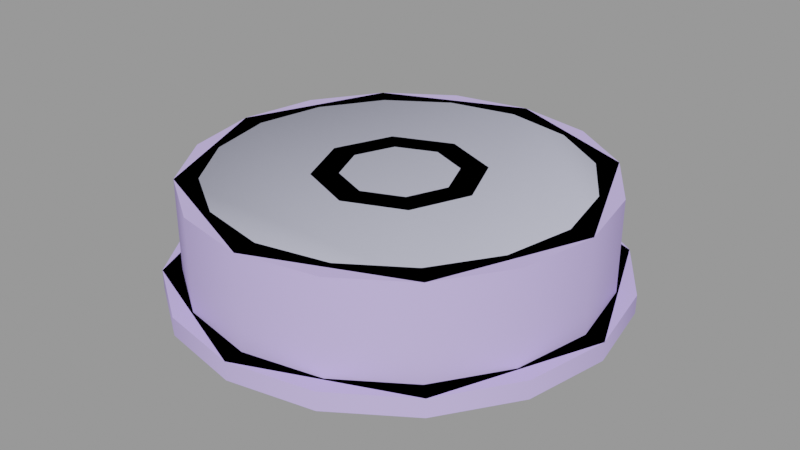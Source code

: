 # Source: trainwheel001.blend  (saved by Blender 2.93.21; exported with 4.5.12 LTS)
import bpy
from mathutils import Matrix  # noqa: F401  (used for matrix-valued properties, if any)

bpy.ops.wm.read_factory_settings(use_empty=True)
scene = bpy.context.scene
scene.name = 'trainwheel001.qc'

# ---- collections
col_trainwheel001 = bpy.data.collections.new('trainwheel001'); scene.collection.children.link(col_trainwheel001)

# ---- materials (node trees are filled in below, after node groups)
mat_trainwheel001 = bpy.data.materials.new('trainwheel001')
mat_trainwheel001.use_transparent_shadow = False
mat_trainwheel001.diffuse_color = (0.5774, 0.4659, 0.9386, 1.0)
mat_phy = bpy.data.materials.new('  phy')
mat_phy.use_transparent_shadow = False
mat_phy.diffuse_color = (0.5735, 0.5852, 0.7336, 1.0)

# ---- material node trees

# ---- meshes
me_trainwheel001_reference = bpy.data.meshes.new('trainwheel001_reference')
me_trainwheel001_reference.from_pydata([(0.0, -4.5, 9.0), (3.182, -3.182, 0.0), (0.0, -4.5, 0.0), (3.182, -3.182, 9.0), (4.5, 0.0, 0.0), (4.5, 0.0, 9.0), (3.182, 3.182, 0.0), (3.182, 3.182, 9.0), (0.0, 4.5, 0.0), (0.0, 4.5, 9.0), (-3.182, 3.182, 0.0), (-3.182, 3.182, 9.0), (-4.5, 0.0, 0.0), (-4.5, 0.0, 9.0), (-3.182, -3.182, 0.0), (-3.182, -3.182, 9.0), (11.3, -11.3, 1.5), (6.094, -14.71, 1.5), (4.674, -4.674, 1.5), (0.0, -6.61, 1.5), (1e-06, -15.98, 1.5), (-6.094, -14.71, 1.5), (-4.674, -4.674, 1.5), (-11.3, -11.3, 1.5), (-14.71, -6.094, 1.5), (-6.61, 0.0, 1.5), (-15.98, -1e-06, 1.5), (-14.71, 6.094, 1.5), (-4.674, 4.674, 1.5), (-11.3, 11.3, 1.5), (-6.094, 14.71, 1.5), (0.0, 6.61, 1.5), (-1e-06, 15.98, 1.5), (6.094, 14.71, 1.5), (4.674, 4.674, 1.5), (11.3, 11.3, 1.5), (14.71, 6.094, 1.5), (6.61, 0.0, 1.5), (15.98, 1e-06, 1.5), (14.71, -6.094, 1.5), (1e-06, -14.7, 7.5), (5.606, -13.53, 7.5), (0.0, -6.61, 7.5), (4.674, -4.674, 7.5), (10.39, -10.39, 7.5), (13.53, -5.606, 7.5), (6.61, 0.0, 7.5), (14.7, 1e-06, 7.5), (13.53, 5.606, 7.5), (4.674, 4.674, 7.5), (10.39, 10.39, 7.5), (5.606, 13.53, 7.5), (0.0, 6.61, 7.5), (-1e-06, 14.7, 7.5), (-5.606, 13.53, 7.5), (-4.674, 4.674, 7.5), (-10.39, 10.39, 7.5), (-13.53, 5.606, 7.5), (-6.61, 0.0, 7.5), (-14.7, -1e-06, 7.5), (-13.53, -5.606, 7.5), (-4.674, -4.674, 7.5), (-10.39, -10.39, 7.5), (-5.606, -13.53, 7.5), (15.24, -6.314, 9.0), (16.5, 1e-06, 9.0), (14.7, 1e-06, 9.0), (13.53, 5.606, 9.0), (15.24, 6.314, 9.0), (10.39, 10.39, 9.0), (11.67, 11.67, 9.0), (5.606, 13.53, 9.0), (6.314, 15.24, 9.0), (-1e-06, 14.7, 9.0), (-1e-06, 16.5, 9.0), (-5.606, 13.53, 9.0), (-6.314, 15.24, 9.0), (-10.39, 10.39, 9.0), (-11.67, 11.67, 9.0), (-13.53, 5.606, 9.0), (-15.24, 6.314, 9.0), (-14.7, -1e-06, 9.0), (-16.5, -1e-06, 9.0), (-13.53, -5.606, 9.0), (-15.24, -6.314, 9.0), (-10.39, -10.39, 9.0), (-11.67, -11.67, 9.0), (-5.606, -13.53, 9.0), (-6.314, -15.24, 9.0), (1e-06, -14.7, 9.0), (1e-06, -16.5, 9.0), (5.606, -13.53, 9.0), (6.314, -15.24, 9.0), (10.39, -10.39, 9.0), (11.67, -11.67, 9.0), (13.53, -5.606, 9.0), (6.888, 16.63, 1.5), (-1e-06, 18.0, 1e-06), (-1e-06, 18.0, 1.5), (6.888, 16.63, 1e-06), (12.73, 12.73, 1e-06), (12.73, 12.73, 1.5), (16.63, 6.888, 1.5), (16.63, 6.888, 0.0), (18.0, 1e-06, 1.5), (18.0, 1e-06, 0.0), (16.63, -6.888, 0.0), (16.63, -6.888, 1.5), (12.73, -12.73, 1.5), (12.73, -12.73, -1e-06), (6.888, -16.63, -1e-06), (6.888, -16.63, 1.5), (1e-06, -18.0, -1e-06), (1e-06, -18.0, 1.5), (-6.888, -16.63, -1e-06), (-6.888, -16.63, 1.5), (-12.73, -12.73, -1e-06), (-12.73, -12.73, 1.5), (-16.63, -6.888, 0.0), (-16.63, -6.888, 1.5), (-18.0, -1e-06, 0.0), (-18.0, -1e-06, 1.5), (-16.63, 6.888, 0.0), (-16.63, 6.888, 1.5), (-12.73, 12.73, 1e-06), (-12.73, 12.73, 1.5), (-6.888, 16.63, 1e-06), (-6.888, 16.63, 1.5), (-4.674, 4.674, 9.0), (0.0, 6.61, 9.0), (-6.61, 0.0, 9.0), (-4.674, -4.674, 9.0), (0.0, -6.61, 9.0), (4.674, -4.674, 9.0), (6.61, 0.0, 9.0), (4.674, 4.674, 9.0), (4.674, 4.674, 0.0), (0.0, 6.61, 0.0), (6.61, 0.0, 0.0), (4.674, -4.674, 0.0), (0.0, -6.61, 0.0), (-4.674, -4.674, 0.0), (-6.61, 0.0, 0.0), (-4.674, 4.674, 0.0), (-11.67, -11.67, 1.5), (-6.314, -15.24, 1.5), (-15.24, -6.314, 1.5), (-16.5, -1e-06, 1.5), (-15.24, 6.314, 1.5), (-11.67, 11.67, 1.5), (-6.314, 15.24, 1.5), (-1e-06, 16.5, 1.5), (6.314, 15.24, 1.5), (11.67, 11.67, 1.5), (15.24, 6.314, 1.5), (16.5, 1e-06, 1.5), (15.24, -6.314, 1.5), (11.67, -11.67, 1.5), (6.314, -15.24, 1.5), (1e-06, -16.5, 1.5), (11.3, -11.3, 0.0), (6.094, -14.71, -1e-06), (14.71, -6.094, 0.0), (15.98, 1e-06, 0.0), (14.71, 6.094, 0.0), (11.3, 11.3, 0.0), (6.094, 14.71, 1e-06), (-1e-06, 15.98, 1e-06), (-6.094, 14.71, 1e-06), (-11.3, 11.3, 0.0), (-14.71, 6.094, 0.0), (-15.98, -1e-06, 0.0), (-14.71, -6.094, 0.0), (-11.3, -11.3, 0.0), (-6.094, -14.71, -1e-06), (1e-06, -15.98, -1e-06)], [], [(0, 1, 2), (0, 3, 1), (3, 4, 1), (3, 5, 4), (5, 6, 4), (5, 7, 6), (7, 8, 6), (7, 9, 8), (9, 10, 8), (9, 11, 10), (11, 12, 10), (11, 13, 12), (13, 14, 12), (13, 15, 14), (15, 2, 14), (15, 0, 2), (16, 17, 18), (18, 17, 19), (17, 20, 19), (20, 21, 19), (19, 21, 22), (21, 23, 22), (23, 24, 22), (25, 22, 24), (24, 26, 25), (26, 27, 25), (28, 25, 27), (27, 29, 28), (29, 30, 28), (31, 28, 30), (30, 32, 31), (32, 33, 31), (34, 31, 33), (33, 35, 34), (35, 36, 34), (34, 36, 37), (36, 38, 37), (38, 39, 37), (37, 39, 18), (39, 16, 18), (40, 41, 42), (43, 42, 41), (41, 44, 43), (44, 45, 43), (46, 43, 45), (45, 47, 46), (47, 48, 46), (49, 46, 48), (48, 50, 49), (50, 51, 49), (52, 49, 51), (51, 53, 52), (53, 54, 52), (55, 52, 54), (54, 56, 55), (56, 57, 55), (58, 55, 57), (57, 59, 58), (59, 60, 58), (61, 58, 60), (60, 62, 61), (62, 63, 61), (42, 61, 63), (63, 40, 42), (64, 65, 66), (65, 67, 66), (65, 68, 67), (68, 69, 67), (68, 70, 69), (70, 71, 69), (70, 72, 71), (72, 73, 71), (72, 74, 73), (74, 75, 73), (74, 76, 75), (76, 77, 75), (76, 78, 77), (78, 79, 77), (78, 80, 79), (80, 81, 79), (80, 82, 81), (82, 83, 81), (82, 84, 83), (84, 85, 83), (84, 86, 85), (86, 87, 85), (86, 88, 87), (88, 89, 87), (88, 90, 89), (90, 91, 89), (90, 92, 91), (92, 93, 91), (92, 94, 93), (94, 95, 93), (94, 64, 95), (64, 66, 95), (96, 97, 98), (96, 99, 97), (96, 100, 99), (96, 101, 100), (102, 100, 101), (102, 103, 100), (104, 103, 102), (104, 105, 103), (106, 105, 104), (106, 104, 107), (108, 106, 107), (108, 109, 106), (108, 110, 109), (108, 111, 110), (111, 112, 110), (111, 113, 112), (113, 114, 112), (113, 115, 114), (115, 116, 114), (115, 117, 116), (118, 116, 117), (118, 117, 119), (120, 118, 119), (120, 119, 121), (122, 120, 121), (122, 121, 123), (124, 122, 123), (124, 123, 125), (126, 124, 125), (126, 125, 127), (97, 126, 127), (97, 127, 98), (52, 128, 129), (52, 55, 128), (55, 130, 128), (55, 58, 130), (58, 131, 130), (58, 61, 131), (61, 132, 131), (61, 42, 132), (42, 133, 132), (42, 43, 133), (43, 134, 133), (43, 46, 134), (46, 135, 134), (46, 49, 135), (49, 129, 135), (49, 52, 129), (7, 135, 129), (5, 135, 7), (5, 134, 135), (3, 134, 5), (3, 133, 134), (0, 133, 3), (0, 132, 133), (15, 132, 0), (15, 131, 132), (13, 131, 15), (13, 130, 131), (11, 130, 13), (11, 128, 130), (9, 128, 11), (9, 129, 128), (7, 129, 9), (31, 136, 137), (31, 34, 136), (34, 138, 136), (34, 37, 138), (37, 139, 138), (37, 18, 139), (18, 140, 139), (18, 19, 140), (19, 141, 140), (19, 22, 141), (22, 142, 141), (22, 25, 142), (25, 143, 142), (25, 28, 143), (28, 137, 143), (28, 31, 137), (8, 137, 136), (10, 137, 8), (10, 143, 137), (12, 143, 10), (12, 142, 143), (14, 142, 12), (14, 141, 142), (2, 141, 14), (2, 140, 141), (1, 140, 2), (1, 139, 140), (4, 139, 1), (4, 138, 139), (6, 138, 4), (6, 136, 138), (8, 136, 6), (88, 144, 145), (88, 86, 144), (146, 144, 86), (146, 86, 84), (147, 146, 84), (147, 84, 82), (148, 147, 82), (148, 82, 80), (80, 149, 148), (80, 78, 149), (150, 149, 78), (150, 78, 76), (151, 150, 76), (151, 76, 74), (152, 151, 74), (152, 74, 72), (72, 153, 152), (72, 70, 153), (154, 153, 70), (154, 70, 68), (155, 154, 68), (155, 68, 65), (65, 156, 155), (65, 64, 156), (64, 157, 156), (64, 94, 157), (158, 157, 94), (158, 94, 92), (159, 158, 92), (159, 92, 90), (90, 145, 159), (90, 88, 145), (111, 158, 159), (108, 158, 111), (108, 157, 158), (107, 157, 108), (107, 156, 157), (104, 156, 107), (104, 155, 156), (102, 155, 104), (102, 154, 155), (101, 154, 102), (101, 153, 154), (96, 153, 101), (96, 152, 153), (98, 152, 96), (98, 151, 152), (127, 151, 98), (127, 150, 151), (125, 150, 127), (125, 149, 150), (123, 149, 125), (123, 148, 149), (121, 148, 123), (121, 147, 148), (119, 147, 121), (119, 146, 147), (117, 146, 119), (117, 144, 146), (115, 144, 117), (115, 145, 144), (113, 145, 115), (113, 159, 145), (111, 159, 113), (17, 160, 161), (17, 16, 160), (16, 162, 160), (16, 39, 162), (39, 163, 162), (39, 38, 163), (38, 164, 163), (38, 36, 164), (36, 165, 164), (36, 35, 165), (35, 166, 165), (35, 33, 166), (33, 167, 166), (33, 32, 167), (32, 168, 167), (32, 30, 168), (30, 169, 168), (30, 29, 169), (29, 170, 169), (29, 27, 170), (27, 171, 170), (27, 26, 171), (26, 172, 171), (26, 24, 172), (24, 173, 172), (24, 23, 173), (23, 174, 173), (23, 21, 174), (21, 175, 174), (21, 20, 175), (20, 161, 175), (20, 17, 161), (114, 173, 174), (114, 116, 173), (116, 172, 173), (116, 118, 172), (118, 171, 172), (118, 120, 171), (120, 170, 171), (120, 122, 170), (122, 169, 170), (122, 124, 169), (124, 168, 169), (124, 126, 168), (126, 167, 168), (126, 97, 167), (97, 166, 167), (97, 99, 166), (99, 165, 166), (99, 100, 165), (100, 164, 165), (100, 103, 164), (103, 163, 164), (103, 105, 163), (105, 162, 163), (105, 106, 162), (106, 160, 162), (106, 109, 160), (109, 161, 160), (109, 110, 161), (110, 175, 161), (110, 112, 175), (112, 174, 175), (112, 114, 174), (63, 85, 87), (63, 62, 85), (62, 83, 85), (62, 60, 83), (60, 81, 83), (60, 59, 81), (59, 79, 81), (59, 57, 79), (57, 77, 79), (57, 56, 77), (56, 75, 77), (56, 54, 75), (54, 73, 75), (54, 53, 73), (53, 71, 73), (53, 51, 71), (51, 69, 71), (51, 50, 69), (50, 67, 69), (50, 48, 67), (48, 66, 67), (48, 47, 66), (47, 95, 66), (47, 45, 95), (45, 93, 95), (45, 44, 93), (44, 91, 93), (44, 41, 91), (41, 89, 91), (41, 40, 89), (40, 87, 89), (40, 63, 87)])
me_trainwheel001_reference.polygons.foreach_set('use_smooth', [True] * 352)
_k = set([(0, 3), (0, 15), (1, 2), (1, 4), (2, 14), (3, 5), (4, 6), (5, 7), (6, 8), (7, 9), (8, 10), (9, 11), (10, 12), (11, 13), (12, 14), (13, 15), (16, 17), (16, 39), (17, 20), (18, 19), (18, 37), (19, 22), (20, 21), (21, 23), (22, 25), (23, 24), (24, 26), (25, 28), (26, 27), (27, 29), (28, 31), (29, 30), (30, 32), (31, 34), (32, 33), (33, 35), (34, 37), (35, 36), (36, 38), (38, 39), (40, 41), (40, 63), (41, 44), (42, 43), (42, 61), (43, 46), (44, 45), (45, 47), (46, 49), (47, 48), (48, 50), (49, 52), (50, 51), (51, 53), (52, 55), (53, 54), (54, 56), (55, 58), (56, 57), (57, 59), (58, 61), (59, 60), (60, 62), (62, 63), (64, 65), (64, 94), (65, 68), (66, 67), (66, 95), (67, 69), (68, 70), (69, 71), (70, 72), (71, 73), (72, 74), (73, 75), (74, 76), (75, 77), (76, 78), (77, 79), (78, 80), (79, 81), (80, 82), (81, 83), (82, 84), (83, 85), (84, 86), (85, 87), (86, 88), (87, 89), (88, 90), (89, 91), (90, 92), (91, 93), (92, 94), (93, 95), (96, 98), (96, 101), (97, 99), (97, 126), (98, 127), (99, 100), (100, 103), (101, 102), (102, 104), (103, 105), (104, 107), (105, 106), (106, 109), (107, 108), (108, 111), (109, 110), (110, 112), (111, 113), (112, 114), (113, 115), (114, 116), (115, 117), (116, 118), (117, 119), (118, 120), (119, 121), (120, 122), (121, 123), (122, 124), (123, 125), (124, 126), (125, 127), (128, 129), (128, 130), (129, 135), (130, 131), (131, 132), (132, 133), (133, 134), (134, 135), (136, 137), (136, 138), (137, 143), (138, 139), (139, 140), (140, 141), (141, 142), (142, 143), (144, 145), (144, 146), (145, 159), (146, 147), (147, 148), (148, 149), (149, 150), (150, 151), (151, 152), (152, 153), (153, 154), (154, 155), (155, 156), (156, 157), (157, 158), (158, 159), (160, 161), (160, 162), (161, 175), (162, 163), (163, 164), (164, 165), (165, 166), (166, 167), (167, 168), (168, 169), (169, 170), (170, 171), (171, 172), (172, 173), (173, 174), (174, 175)])
me_trainwheel001_reference.attributes.new('sharp_edge', 'BOOLEAN', 'EDGE').data.foreach_set('value', [ (min(e.vertices), max(e.vertices)) in _k for e in me_trainwheel001_reference.edges])
_uv = me_trainwheel001_reference.uv_layers.new(name='UVMap')
_uv.uv.foreach_set('vector', [0.03626, 0.2038, 0.09205, 0.002868, 0.03626, 0.002868, 0.03626, 0.2038, 0.09205, 0.2038, 0.09205, 0.002868, 0.09205, 0.2038, 0.1478, 0.002868, 0.09205, 0.002868, 0.09205, 0.2038, 0.1478, 0.2038, 0.1478, 0.002868, 0.1478, 0.2038, 0.2036, 0.002868, 0.1478, 0.002868, 0.1478, 0.2038, 0.2036, 0.2038, 0.2036, 0.002868, 0.2036, 0.2038, 0.2594, 0.002868, 0.2036, 0.002868, 0.2036, 0.2038, 0.2594, 0.2038, 0.2594, 0.002868, 0.2594, 0.2038, 0.3152, 0.002868, 0.2594, 0.002868, 0.2594, 0.2038, 0.3152, 0.2038, 0.3152, 0.002868, 0.3152, 0.2038, 0.371, 0.002868, 0.3152, 0.002868, 0.3152, 0.2038, 0.371, 0.2038, 0.371, 0.002868, 0.371, 0.2038, 0.4268, 0.002868, 0.371, 0.002868, 0.371, 0.2038, 0.4268, 0.2038, 0.4268, 0.002868, 0.4268, 0.2038, 0.4826, 0.002868, 0.4268, 0.002868, 0.4268, 0.2038, 0.4826, 0.2038, 0.4826, 0.002868, 0.902, 0.9051, 0.8311, 0.9516, 0.8117, 0.8149, 0.8117, 0.8149, 0.8311, 0.9516, 0.748, 0.8412, 0.8311, 0.9516, 0.748, 0.9689, 0.748, 0.8412, 0.748, 0.9689, 0.665, 0.9516, 0.748, 0.8412, 0.748, 0.8412, 0.665, 0.9516, 0.6843, 0.8149, 0.665, 0.9516, 0.5941, 0.9051, 0.6843, 0.8149, 0.5941, 0.9051, 0.5476, 0.8342, 0.6843, 0.8149, 0.658, 0.7512, 0.6843, 0.8149, 0.5476, 0.8342, 0.5476, 0.8342, 0.5303, 0.7512, 0.658, 0.7512, 0.5303, 0.7512, 0.5476, 0.6681, 0.658, 0.7512, 0.6843, 0.6875, 0.658, 0.7512, 0.5476, 0.6681, 0.5476, 0.6681, 0.5941, 0.5972, 0.6843, 0.6875, 0.5941, 0.5972, 0.665, 0.5507, 0.6843, 0.6875, 0.748, 0.6611, 0.6843, 0.6875, 0.665, 0.5507, 0.665, 0.5507, 0.748, 0.5335, 0.748, 0.6611, 0.748, 0.5335, 0.8311, 0.5507, 0.748, 0.6611, 0.8117, 0.6875, 0.748, 0.6611, 0.8311, 0.5507, 0.8311, 0.5507, 0.902, 0.5972, 0.8117, 0.6875, 0.902, 0.5972, 0.9485, 0.6681, 0.8117, 0.6875, 0.8117, 0.6875, 0.9485, 0.6681, 0.8381, 0.7512, 0.9485, 0.6681, 0.9657, 0.7512, 0.8381, 0.7512, 0.9657, 0.7512, 0.9485, 0.8342, 0.8381, 0.7512, 0.8381, 0.7512, 0.9485, 0.8342, 0.8117, 0.8149, 0.9485, 0.8342, 0.902, 0.9051, 0.8117, 0.8149, 0.2515, 0.5509, 0.3279, 0.5667, 0.2515, 0.6611, 0.3152, 0.6875, 0.2515, 0.6611, 0.3279, 0.5667, 0.3279, 0.5667, 0.3932, 0.6095, 0.3152, 0.6875, 0.3932, 0.6095, 0.436, 0.6748, 0.3152, 0.6875, 0.3416, 0.7512, 0.3152, 0.6875, 0.436, 0.6748, 0.436, 0.6748, 0.4519, 0.7512, 0.3416, 0.7512, 0.4519, 0.7512, 0.436, 0.8276, 0.3416, 0.7512, 0.3152, 0.8149, 0.3416, 0.7512, 0.436, 0.8276, 0.436, 0.8276, 0.3932, 0.8928, 0.3152, 0.8149, 0.3932, 0.8928, 0.3279, 0.9356, 0.3152, 0.8149, 0.2515, 0.8412, 0.3152, 0.8149, 0.3279, 0.9356, 0.3279, 0.9356, 0.2515, 0.9515, 0.2515, 0.8412, 0.2515, 0.9515, 0.1752, 0.9356, 0.2515, 0.8412, 0.1879, 0.8149, 0.2515, 0.8412, 0.1752, 0.9356, 0.1752, 0.9356, 0.1099, 0.8928, 0.1879, 0.8149, 0.1099, 0.8928, 0.06712, 0.8276, 0.1879, 0.8149, 0.1615, 0.7512, 0.1879, 0.8149, 0.06712, 0.8276, 0.06712, 0.8276, 0.05123, 0.7512, 0.1615, 0.7512, 0.05123, 0.7512, 0.06712, 0.6748, 0.1615, 0.7512, 0.1879, 0.6875, 0.1615, 0.7512, 0.06712, 0.6748, 0.06712, 0.6748, 0.1099, 0.6095, 0.1879, 0.6875, 0.1099, 0.6095, 0.1752, 0.5667, 0.1879, 0.6875, 0.2515, 0.6611, 0.1879, 0.6875, 0.1752, 0.5667, 0.1752, 0.5667, 0.2515, 0.5509, 0.2515, 0.6611, 0.4593, 0.6651, 0.4764, 0.7512, 0.4519, 0.7512, 0.4764, 0.7512, 0.436, 0.8276, 0.4519, 0.7512, 0.4764, 0.7512, 0.4593, 0.8372, 0.436, 0.8276, 0.4593, 0.8372, 0.3932, 0.8928, 0.436, 0.8276, 0.4593, 0.8372, 0.4105, 0.9101, 0.3932, 0.8928, 0.4105, 0.9101, 0.3279, 0.9356, 0.3932, 0.8928, 0.4105, 0.9101, 0.3376, 0.9589, 0.3279, 0.9356, 0.3376, 0.9589, 0.2515, 0.9515, 0.3279, 0.9356, 0.3376, 0.9589, 0.2515, 0.976, 0.2515, 0.9515, 0.2515, 0.976, 0.1752, 0.9356, 0.2515, 0.9515, 0.2515, 0.976, 0.1655, 0.9589, 0.1752, 0.9356, 0.1655, 0.9589, 0.1099, 0.8928, 0.1752, 0.9356, 0.1655, 0.9589, 0.09256, 0.9101, 0.1099, 0.8928, 0.09256, 0.9101, 0.06712, 0.8276, 0.1099, 0.8928, 0.09256, 0.9101, 0.04382, 0.8372, 0.06712, 0.8276, 0.04382, 0.8372, 0.05123, 0.7512, 0.06712, 0.8276, 0.04382, 0.8372, 0.0267, 0.7512, 0.05123, 0.7512, 0.0267, 0.7512, 0.06712, 0.6748, 0.05123, 0.7512, 0.0267, 0.7512, 0.04382, 0.6651, 0.06712, 0.6748, 0.04382, 0.6651, 0.1099, 0.6095, 0.06712, 0.6748, 0.04382, 0.6651, 0.09256, 0.5922, 0.1099, 0.6095, 0.09256, 0.5922, 0.1752, 0.5667, 0.1099, 0.6095, 0.09256, 0.5922, 0.1655, 0.5434, 0.1752, 0.5667, 0.1655, 0.5434, 0.2515, 0.5509, 0.1752, 0.5667, 0.1655, 0.5434, 0.2515, 0.5263, 0.2515, 0.5509, 0.2515, 0.5263, 0.3279, 0.5667, 0.2515, 0.5509, 0.2515, 0.5263, 0.3376, 0.5434, 0.3279, 0.5667, 0.3376, 0.5434, 0.3932, 0.6095, 0.3279, 0.5667, 0.3376, 0.5434, 0.4105, 0.5922, 0.3932, 0.6095, 0.4105, 0.5922, 0.436, 0.6748, 0.3932, 0.6095, 0.4105, 0.5922, 0.4593, 0.6651, 0.436, 0.6748, 0.4593, 0.6651, 0.4519, 0.7512, 0.436, 0.6748, 0.9375, 0.4004, 1.0, 0.3817, 1.0, 0.4004, 0.9375, 0.4004, 0.9375, 0.3817, 1.0, 0.3817, 0.9375, 0.4004, 0.875, 0.3817, 0.9375, 0.3817, 0.9375, 0.4004, 0.875, 0.4004, 0.875, 0.3817, 0.8125, 0.4004, 0.875, 0.3817, 0.875, 0.4004, 0.8125, 0.4004, 0.8125, 0.3817, 0.875, 0.3817, 0.75, 0.4004, 0.8125, 0.3817, 0.8125, 0.4004, 0.75, 0.4004, 0.75, 0.3817, 0.8125, 0.3817, 0.6875, 0.3817, 0.75, 0.3817, 0.75, 0.4004, 0.6875, 0.3817, 0.75, 0.4004, 0.6875, 0.4004, 0.625, 0.4004, 0.6875, 0.3817, 0.6875, 0.4004, 0.625, 0.4004, 0.625, 0.3817, 0.6875, 0.3817, 0.625, 0.4004, 0.5625, 0.3817, 0.625, 0.3817, 0.625, 0.4004, 0.5625, 0.4004, 0.5625, 0.3817, 0.5625, 0.4004, 0.5, 0.3817, 0.5625, 0.3817, 0.5625, 0.4004, 0.5, 0.4004, 0.5, 0.3817, 0.5, 0.4004, 0.4375, 0.3817, 0.5, 0.3817, 0.5, 0.4004, 0.4375, 0.4004, 0.4375, 0.3817, 0.4375, 0.4004, 0.375, 0.3817, 0.4375, 0.3817, 0.4375, 0.4004, 0.375, 0.4004, 0.375, 0.3817, 0.3125, 0.3817, 0.375, 0.3817, 0.375, 0.4004, 0.3125, 0.3817, 0.375, 0.4004, 0.3125, 0.4004, 0.25, 0.3817, 0.3125, 0.3817, 0.3125, 0.4004, 0.25, 0.3817, 0.3125, 0.4004, 0.25, 0.4004, 0.1875, 0.3817, 0.25, 0.3817, 0.25, 0.4004, 0.1875, 0.3817, 0.25, 0.4004, 0.1875, 0.4004, 0.125, 0.3817, 0.1875, 0.3817, 0.1875, 0.4004, 0.125, 0.3817, 0.1875, 0.4004, 0.125, 0.4004, 0.0625, 0.3817, 0.125, 0.3817, 0.125, 0.4004, 0.0625, 0.3817, 0.125, 0.4004, 0.0625, 0.4004, 0.0, 0.3817, 0.0625, 0.3817, 0.0625, 0.4004, 0.0, 0.3817, 0.0625, 0.4004, 0.0, 0.4004, 0.0, 0.2074, 0.125, 0.2585, 0.0, 0.2585, 0.0, 0.2074, 0.125, 0.2074, 0.125, 0.2585, 0.125, 0.2074, 0.25, 0.2585, 0.125, 0.2585, 0.125, 0.2074, 0.25, 0.2074, 0.25, 0.2585, 0.25, 0.2074, 0.375, 0.2585, 0.25, 0.2585, 0.25, 0.2074, 0.375, 0.2074, 0.375, 0.2585, 0.375, 0.2074, 0.5, 0.2585, 0.375, 0.2585, 0.375, 0.2074, 0.5, 0.2074, 0.5, 0.2585, 0.5, 0.2074, 0.625, 0.2585, 0.5, 0.2585, 0.5, 0.2074, 0.625, 0.2074, 0.625, 0.2585, 0.625, 0.2074, 0.75, 0.2585, 0.625, 0.2585, 0.625, 0.2074, 0.75, 0.2074, 0.75, 0.2585, 0.75, 0.2074, 0.875, 0.2585, 0.75, 0.2585, 0.75, 0.2074, 0.875, 0.2074, 0.875, 0.2585, 0.875, 0.2074, 1.0, 0.2585, 0.875, 0.2585, 0.875, 0.2074, 1.0, 0.2074, 1.0, 0.2585, 0.2949, 0.7945, 0.3152, 0.8149, 0.2515, 0.8412, 0.3129, 0.7512, 0.3152, 0.8149, 0.2949, 0.7945, 0.3129, 0.7512, 0.3416, 0.7512, 0.3152, 0.8149, 0.2949, 0.7078, 0.3416, 0.7512, 0.3129, 0.7512, 0.2949, 0.7078, 0.3152, 0.6875, 0.3416, 0.7512, 0.2515, 0.6898, 0.3152, 0.6875, 0.2949, 0.7078, 0.2515, 0.6898, 0.2515, 0.6611, 0.3152, 0.6875, 0.2082, 0.7078, 0.2515, 0.6611, 0.2515, 0.6898, 0.2082, 0.7078, 0.1879, 0.6875, 0.2515, 0.6611, 0.1902, 0.7512, 0.1879, 0.6875, 0.2082, 0.7078, 0.1902, 0.7512, 0.1615, 0.7512, 0.1879, 0.6875, 0.2082, 0.7945, 0.1615, 0.7512, 0.1902, 0.7512, 0.2082, 0.7945, 0.1879, 0.8149, 0.1615, 0.7512, 0.2515, 0.8125, 0.1879, 0.8149, 0.2082, 0.7945, 0.2515, 0.8125, 0.2515, 0.8412, 0.1879, 0.8149, 0.2949, 0.7945, 0.2515, 0.8412, 0.2515, 0.8125, 1.0, 0.3174, 0.875, 0.2663, 1.0, 0.2663, 1.0, 0.3174, 0.875, 0.3174, 0.875, 0.2663, 0.875, 0.3174, 0.75, 0.2663, 0.875, 0.2663, 0.875, 0.3174, 0.75, 0.3174, 0.75, 0.2663, 0.75, 0.3174, 0.625, 0.2663, 0.75, 0.2663, 0.75, 0.3174, 0.625, 0.3174, 0.625, 0.2663, 0.625, 0.3174, 0.5, 0.2663, 0.625, 0.2663, 0.625, 0.3174, 0.5, 0.3174, 0.5, 0.2663, 0.5, 0.3174, 0.375, 0.2663, 0.5, 0.2663, 0.5, 0.3174, 0.375, 0.3174, 0.375, 0.2663, 0.375, 0.3174, 0.25, 0.2663, 0.375, 0.2663, 0.375, 0.3174, 0.25, 0.3174, 0.25, 0.2663, 0.25, 0.3174, 0.125, 0.2663, 0.25, 0.2663, 0.25, 0.3174, 0.125, 0.3174, 0.125, 0.2663, 0.125, 0.3174, 0.0, 0.2663, 0.125, 0.2663, 0.125, 0.3174, 0.0, 0.3174, 0.0, 0.2663, 0.748, 0.6898, 0.748, 0.6611, 0.8117, 0.6875, 0.7047, 0.7078, 0.748, 0.6611, 0.748, 0.6898, 0.7047, 0.7078, 0.6843, 0.6875, 0.748, 0.6611, 0.6867, 0.7512, 0.6843, 0.6875, 0.7047, 0.7078, 0.6867, 0.7512, 0.658, 0.7512, 0.6843, 0.6875, 0.7047, 0.7945, 0.658, 0.7512, 0.6867, 0.7512, 0.7047, 0.7945, 0.6843, 0.8149, 0.658, 0.7512, 0.748, 0.8125, 0.6843, 0.8149, 0.7047, 0.7945, 0.748, 0.8125, 0.748, 0.8412, 0.6843, 0.8149, 0.7914, 0.7945, 0.748, 0.8412, 0.748, 0.8125, 0.7914, 0.7945, 0.8117, 0.8149, 0.748, 0.8412, 0.8094, 0.7512, 0.8117, 0.8149, 0.7914, 0.7945, 0.8094, 0.7512, 0.8381, 0.7512, 0.8117, 0.8149, 0.7914, 0.7078, 0.8381, 0.7512, 0.8094, 0.7512, 0.7914, 0.7078, 0.8117, 0.6875, 0.8381, 0.7512, 0.748, 0.6898, 0.8117, 0.6875, 0.7914, 0.7078, 0.4375, 0.4942, 0.375, 0.4004, 0.4375, 0.4004, 0.4375, 0.4942, 0.375, 0.4942, 0.375, 0.4004, 0.3125, 0.4004, 0.375, 0.4004, 0.375, 0.4942, 0.3125, 0.4004, 0.375, 0.4942, 0.3125, 0.4942, 0.25, 0.4004, 0.3125, 0.4004, 0.3125, 0.4942, 0.25, 0.4004, 0.3125, 0.4942, 0.25, 0.4942, 0.1875, 0.4004, 0.25, 0.4004, 0.25, 0.4942, 0.1875, 0.4004, 0.25, 0.4942, 0.1875, 0.4942, 0.1875, 0.4942, 0.125, 0.4004, 0.1875, 0.4004, 0.1875, 0.4942, 0.125, 0.4942, 0.125, 0.4004, 0.0625, 0.4004, 0.125, 0.4004, 0.125, 0.4942, 0.0625, 0.4004, 0.125, 0.4942, 0.0625, 0.4942, 0.0, 0.4004, 0.0625, 0.4004, 0.0625, 0.4942, 0.0, 0.4004, 0.0625, 0.4942, 0.0, 0.4942, 0.9375, 0.4004, 1.0, 0.4004, 1.0, 0.4942, 0.9375, 0.4004, 1.0, 0.4942, 0.9375, 0.4942, 0.9375, 0.4942, 0.875, 0.4004, 0.9375, 0.4004, 0.9375, 0.4942, 0.875, 0.4942, 0.875, 0.4004, 0.8125, 0.4004, 0.875, 0.4004, 0.875, 0.4942, 0.8125, 0.4004, 0.875, 0.4942, 0.8125, 0.4942, 0.75, 0.4004, 0.8125, 0.4004, 0.8125, 0.4942, 0.75, 0.4004, 0.8125, 0.4942, 0.75, 0.4942, 0.75, 0.4942, 0.6875, 0.4004, 0.75, 0.4004, 0.75, 0.4942, 0.6875, 0.4942, 0.6875, 0.4004, 0.6875, 0.4942, 0.625, 0.4004, 0.6875, 0.4004, 0.6875, 0.4942, 0.625, 0.4942, 0.625, 0.4004, 0.5625, 0.4004, 0.625, 0.4004, 0.625, 0.4942, 0.5625, 0.4004, 0.625, 0.4942, 0.5625, 0.4942, 0.5, 0.4004, 0.5625, 0.4004, 0.5625, 0.4942, 0.5, 0.4004, 0.5625, 0.4942, 0.5, 0.4942, 0.5, 0.4942, 0.4375, 0.4004, 0.5, 0.4004, 0.5, 0.4942, 0.4375, 0.4942, 0.4375, 0.4004, 0.3454, 0.5246, 0.3376, 0.5434, 0.2515, 0.5263, 0.425, 0.5777, 0.3376, 0.5434, 0.3454, 0.5246, 0.425, 0.5777, 0.4105, 0.5922, 0.3376, 0.5434, 0.4782, 0.6573, 0.4105, 0.5922, 0.425, 0.5777, 0.4782, 0.6573, 0.4593, 0.6651, 0.4105, 0.5922, 0.4968, 0.7512, 0.4593, 0.6651, 0.4782, 0.6573, 0.4968, 0.7512, 0.4764, 0.7512, 0.4593, 0.6651, 0.4782, 0.845, 0.4764, 0.7512, 0.4968, 0.7512, 0.4782, 0.845, 0.4593, 0.8372, 0.4764, 0.7512, 0.425, 0.9246, 0.4593, 0.8372, 0.4782, 0.845, 0.425, 0.9246, 0.4105, 0.9101, 0.4593, 0.8372, 0.3454, 0.9778, 0.4105, 0.9101, 0.425, 0.9246, 0.3454, 0.9778, 0.3376, 0.9589, 0.4105, 0.9101, 0.2515, 0.9964, 0.3376, 0.9589, 0.3454, 0.9778, 0.2515, 0.9964, 0.2515, 0.976, 0.3376, 0.9589, 0.1577, 0.9778, 0.2515, 0.976, 0.2515, 0.9964, 0.1577, 0.9778, 0.1655, 0.9589, 0.2515, 0.976, 0.0781, 0.9246, 0.1655, 0.9589, 0.1577, 0.9778, 0.0781, 0.9246, 0.09256, 0.9101, 0.1655, 0.9589, 0.02493, 0.845, 0.09256, 0.9101, 0.0781, 0.9246, 0.02493, 0.845, 0.04382, 0.8372, 0.09256, 0.9101, 0.006261, 0.7512, 0.04382, 0.8372, 0.02493, 0.845, 0.006261, 0.7512, 0.0267, 0.7512, 0.04382, 0.8372, 0.02493, 0.6573, 0.0267, 0.7512, 0.006261, 0.7512, 0.02493, 0.6573, 0.04382, 0.6651, 0.0267, 0.7512, 0.0781, 0.5777, 0.04382, 0.6651, 0.02493, 0.6573, 0.0781, 0.5777, 0.09256, 0.5922, 0.04382, 0.6651, 0.1577, 0.5246, 0.09256, 0.5922, 0.0781, 0.5777, 0.1577, 0.5246, 0.1655, 0.5434, 0.09256, 0.5922, 0.2515, 0.5059, 0.1655, 0.5434, 0.1577, 0.5246, 0.2515, 0.5059, 0.2515, 0.5263, 0.1655, 0.5434, 0.3454, 0.5246, 0.2515, 0.5263, 0.2515, 0.5059, 0.5625, 0.3461, 0.625, 0.325, 0.5625, 0.325, 0.5625, 0.3461, 0.625, 0.3461, 0.625, 0.325, 0.625, 0.3461, 0.6875, 0.325, 0.625, 0.325, 0.625, 0.3461, 0.6875, 0.3461, 0.6875, 0.325, 0.6875, 0.3461, 0.75, 0.325, 0.6875, 0.325, 0.6875, 0.3461, 0.75, 0.3461, 0.75, 0.325, 0.75, 0.3461, 0.8125, 0.325, 0.75, 0.325, 0.75, 0.3461, 0.8125, 0.3461, 0.8125, 0.325, 0.8125, 0.3461, 0.875, 0.325, 0.8125, 0.325, 0.8125, 0.3461, 0.875, 0.3461, 0.875, 0.325, 0.875, 0.3461, 0.9375, 0.325, 0.875, 0.325, 0.875, 0.3461, 0.9375, 0.3461, 0.9375, 0.325, 0.9375, 0.3461, 1.0, 0.325, 0.9375, 0.325, 0.9375, 0.3461, 1.0, 0.3461, 1.0, 0.325, 0.0, 0.3461, 0.0625, 0.325, 0.0, 0.325, 0.0, 0.3461, 0.0625, 0.3461, 0.0625, 0.325, 0.0625, 0.3461, 0.125, 0.325, 0.0625, 0.325, 0.0625, 0.3461, 0.125, 0.3461, 0.125, 0.325, 0.125, 0.3461, 0.1875, 0.325, 0.125, 0.325, 0.125, 0.3461, 0.1875, 0.3461, 0.1875, 0.325, 0.1875, 0.3461, 0.25, 0.325, 0.1875, 0.325, 0.1875, 0.3461, 0.25, 0.3461, 0.25, 0.325, 0.25, 0.3461, 0.3125, 0.325, 0.25, 0.325, 0.25, 0.3461, 0.3125, 0.3461, 0.3125, 0.325, 0.3125, 0.3461, 0.375, 0.325, 0.3125, 0.325, 0.3125, 0.3461, 0.375, 0.3461, 0.375, 0.325, 0.375, 0.3461, 0.4375, 0.325, 0.375, 0.325, 0.375, 0.3461, 0.4375, 0.3461, 0.4375, 0.325, 0.4375, 0.3461, 0.5, 0.325, 0.4375, 0.325, 0.4375, 0.3461, 0.5, 0.3461, 0.5, 0.325, 0.5, 0.3461, 0.5625, 0.325, 0.5, 0.325, 0.5, 0.3461, 0.5625, 0.3461, 0.5625, 0.325, 0.6542, 0.9778, 0.5941, 0.9051, 0.665, 0.9516, 0.6542, 0.9778, 0.5746, 0.9246, 0.5941, 0.9051, 0.5746, 0.9246, 0.5476, 0.8342, 0.5941, 0.9051, 0.5746, 0.9246, 0.5214, 0.845, 0.5476, 0.8342, 0.5214, 0.845, 0.5303, 0.7512, 0.5476, 0.8342, 0.5214, 0.845, 0.5027, 0.7512, 0.5303, 0.7512, 0.5027, 0.7512, 0.5476, 0.6681, 0.5303, 0.7512, 0.5027, 0.7512, 0.5214, 0.6573, 0.5476, 0.6681, 0.5214, 0.6573, 0.5941, 0.5972, 0.5476, 0.6681, 0.5214, 0.6573, 0.5746, 0.5777, 0.5941, 0.5972, 0.5746, 0.5777, 0.665, 0.5507, 0.5941, 0.5972, 0.5746, 0.5777, 0.6542, 0.5246, 0.665, 0.5507, 0.6542, 0.5246, 0.748, 0.5335, 0.665, 0.5507, 0.6542, 0.5246, 0.748, 0.5059, 0.748, 0.5335, 0.748, 0.5059, 0.8311, 0.5507, 0.748, 0.5335, 0.748, 0.5059, 0.8419, 0.5246, 0.8311, 0.5507, 0.8419, 0.5246, 0.902, 0.5972, 0.8311, 0.5507, 0.8419, 0.5246, 0.9215, 0.5777, 0.902, 0.5972, 0.9215, 0.5777, 0.9485, 0.6681, 0.902, 0.5972, 0.9215, 0.5777, 0.9746, 0.6573, 0.9485, 0.6681, 0.9746, 0.6573, 0.9657, 0.7512, 0.9485, 0.6681, 0.9746, 0.6573, 0.9933, 0.7512, 0.9657, 0.7512, 0.9933, 0.7512, 0.9485, 0.8342, 0.9657, 0.7512, 0.9933, 0.7512, 0.9746, 0.845, 0.9485, 0.8342, 0.9746, 0.845, 0.902, 0.9051, 0.9485, 0.8342, 0.9746, 0.845, 0.9215, 0.9246, 0.902, 0.9051, 0.9215, 0.9246, 0.8311, 0.9516, 0.902, 0.9051, 0.9215, 0.9246, 0.8419, 0.9778, 0.8311, 0.9516, 0.8419, 0.9778, 0.748, 0.9689, 0.8311, 0.9516, 0.8419, 0.9778, 0.748, 0.9964, 0.748, 0.9689, 0.748, 0.9964, 0.665, 0.9516, 0.748, 0.9689, 0.748, 0.9964, 0.6542, 0.9778, 0.665, 0.9516, 0.4375, 0.3533, 0.375, 0.3745, 0.4375, 0.3745, 0.4375, 0.3533, 0.375, 0.3533, 0.375, 0.3745, 0.375, 0.3533, 0.3125, 0.3745, 0.375, 0.3745, 0.375, 0.3533, 0.3125, 0.3533, 0.3125, 0.3745, 0.3125, 0.3533, 0.25, 0.3745, 0.3125, 0.3745, 0.3125, 0.3533, 0.25, 0.3533, 0.25, 0.3745, 0.25, 0.3533, 0.1875, 0.3745, 0.25, 0.3745, 0.25, 0.3533, 0.1875, 0.3533, 0.1875, 0.3745, 0.1875, 0.3533, 0.125, 0.3745, 0.1875, 0.3745, 0.1875, 0.3533, 0.125, 0.3533, 0.125, 0.3745, 0.125, 0.3533, 0.0625, 0.3745, 0.125, 0.3745, 0.125, 0.3533, 0.0625, 0.3533, 0.0625, 0.3745, 0.0625, 0.3533, 0.0, 0.3745, 0.0625, 0.3745, 0.0625, 0.3533, 0.0, 0.3533, 0.0, 0.3745, 1.0, 0.3533, 0.9375, 0.3745, 1.0, 0.3745, 1.0, 0.3533, 0.9375, 0.3533, 0.9375, 0.3745, 0.9375, 0.3533, 0.875, 0.3745, 0.9375, 0.3745, 0.9375, 0.3533, 0.875, 0.3533, 0.875, 0.3745, 0.875, 0.3533, 0.8125, 0.3745, 0.875, 0.3745, 0.875, 0.3533, 0.8125, 0.3533, 0.8125, 0.3745, 0.8125, 0.3533, 0.75, 0.3745, 0.8125, 0.3745, 0.8125, 0.3533, 0.75, 0.3533, 0.75, 0.3745, 0.75, 0.3533, 0.6875, 0.3745, 0.75, 0.3745, 0.75, 0.3533, 0.6875, 0.3533, 0.6875, 0.3745, 0.6875, 0.3533, 0.625, 0.3745, 0.6875, 0.3745, 0.6875, 0.3533, 0.625, 0.3533, 0.625, 0.3745, 0.625, 0.3533, 0.5625, 0.3745, 0.625, 0.3745, 0.625, 0.3533, 0.5625, 0.3533, 0.5625, 0.3745, 0.5625, 0.3533, 0.5, 0.3745, 0.5625, 0.3745, 0.5625, 0.3533, 0.5, 0.3533, 0.5, 0.3745, 0.5, 0.3533, 0.4375, 0.3745, 0.5, 0.3745, 0.5, 0.3533, 0.4375, 0.3533, 0.4375, 0.3745])
me_trainwheel001_reference.materials.append(mat_trainwheel001)
me_trainwheel001_reference.use_remesh_fix_poles = True
me_trainwheel001_reference.use_remesh_preserve_attributes = False
me_trainwheel001_reference.update()
me_trainwheel001_reference.normals_split_custom_set([tuple(v) for v in zip(*[iter([1.076e-05, 1.0, 0.0, -0.7071, 0.7071, 0.0, -1.068e-05, 1.0, -2.555e-08, 1.076e-05, 1.0, 0.0, -0.7071, 0.7071, 0.0, -0.7071, 0.7071, 0.0, -0.7071, 0.7071, 0.0, -1.0, -1.062e-05, 0.0, -0.7071, 0.7071, 0.0, -0.7071, 0.7071, 0.0, -1.0, 1.058e-05, -1.916e-08, -1.0, -1.062e-05, 0.0, -1.0, 1.058e-05, -1.916e-08, -0.7071, -0.7071, -3.911e-08, -1.0, -1.062e-05, 0.0, -1.0, 1.058e-05, -1.916e-08, -0.7071, -0.7071, -3.272e-08, -0.7071, -0.7071, -3.911e-08, -0.7071, -0.7071, -3.272e-08, 1.09e-05, -1.0, -2.555e-08, -0.7071, -0.7071, -3.911e-08, -0.7071, -0.7071, -3.272e-08, -1.07e-05, -1.0, 2.613e-08, 1.09e-05, -1.0, -2.555e-08, -1.07e-05, -1.0, 2.613e-08, 0.7071, -0.7071, 7.453e-08, 1.09e-05, -1.0, -2.555e-08, -1.07e-05, -1.0, 2.613e-08, 0.7071, -0.7071, 4.955e-08, 0.7071, -0.7071, 7.453e-08, 0.7071, -0.7071, 4.955e-08, 1.0, 1.045e-05, 5.11e-08, 0.7071, -0.7071, 7.453e-08, 0.7071, -0.7071, 4.955e-08, 1.0, -1.056e-05, -5.053e-08, 1.0, 1.045e-05, 5.11e-08, 1.0, -1.056e-05, -5.053e-08, 0.7071, 0.7071, -4.862e-08, 1.0, 1.045e-05, 5.11e-08, 1.0, -1.056e-05, -5.053e-08, 0.7071, 0.7071, -7.36e-08, 0.7071, 0.7071, -4.862e-08, 0.7071, 0.7071, -7.36e-08, -1.068e-05, 1.0, -2.555e-08, 0.7071, 0.7071, -4.862e-08, 0.7071, 0.7071, -7.36e-08, 1.076e-05, 1.0, 0.0, -1.068e-05, 1.0, -2.555e-08, 5.013e-08, 5.533e-08, -1.0, 2.032e-08, 1.032e-07, -1.0, 1.002e-08, 4.831e-08, -1.0, 1.002e-08, 4.831e-08, -1.0, 2.032e-08, 1.032e-07, -1.0, 0.0, 9.372e-08, -1.0, 2.032e-08, 1.032e-07, -1.0, -3.9e-15, 1.018e-07, -1.0, 0.0, 9.372e-08, -1.0, -3.9e-15, 1.018e-07, -1.0, -3.398e-08, 1.032e-07, -1.0, 0.0, 9.372e-08, -1.0, 0.0, 9.372e-08, -1.0, -3.398e-08, 1.032e-07, -1.0, -6.313e-09, 4.831e-08, -1.0, -3.398e-08, 1.032e-07, -1.0, -5.849e-08, 5.533e-08, -1.0, -6.313e-09, 4.831e-08, -1.0, -5.849e-08, 5.533e-08, -1.0, -9.955e-10, 0.0, -1.0, -6.313e-09, 4.831e-08, -1.0, 2.344e-09, 0.0, -1.0, -6.313e-09, 4.831e-08, -1.0, -9.955e-10, 0.0, -1.0, -9.955e-10, 0.0, -1.0, 7.138e-09, 0.0, -1.0, 2.344e-09, 0.0, -1.0, 7.138e-09, 0.0, -1.0, 1.366e-08, 0.0, -1.0, 2.344e-09, 0.0, -1.0, 9.058e-09, 4.831e-08, -1.0, 2.344e-09, 0.0, -1.0, 1.366e-08, 0.0, -1.0, 1.366e-08, 0.0, -1.0, 6.684e-08, 5.533e-08, -1.0, 9.058e-09, 4.831e-08, -1.0, 6.684e-08, 5.533e-08, -1.0, 3.398e-08, 1.032e-07, -1.0, 9.058e-09, 4.831e-08, -1.0, -1.29e-08, 9.372e-08, -1.0, 9.058e-09, 4.831e-08, -1.0, 3.398e-08, 1.032e-07, -1.0, 3.398e-08, 1.032e-07, -1.0, -3.9e-15, 1.018e-07, -1.0, -1.29e-08, 9.372e-08, -1.0, -3.9e-15, 1.018e-07, -1.0, -2.733e-08, 1.032e-07, -1.0, -1.29e-08, 9.372e-08, -1.0, -1.921e-08, 4.831e-08, -1.0, -1.29e-08, 9.372e-08, -1.0, -2.733e-08, 1.032e-07, -1.0, -2.733e-08, 1.032e-07, -1.0, -5.849e-08, 5.533e-08, -1.0, -1.921e-08, 4.831e-08, -1.0, -5.849e-08, 5.533e-08, -1.0, 9.955e-10, 0.0, -1.0, -1.921e-08, 4.831e-08, -1.0, -1.921e-08, 4.831e-08, -1.0, 9.955e-10, 0.0, -1.0, 4.104e-09, 0.0, -1.0, 9.955e-10, 0.0, -1.0, -7.138e-09, 0.0, -1.0, 4.104e-09, 0.0, -1.0, -7.138e-09, 0.0, -1.0, -1.016e-08, 0.0, -1.0, 4.104e-09, 0.0, -1.0, 4.104e-09, 0.0, -1.0, -1.016e-08, 0.0, -1.0, 1.002e-08, 4.831e-08, -1.0, -1.016e-08, 0.0, -1.0, 5.013e-08, 5.533e-08, -1.0, 1.002e-08, 4.831e-08, -1.0, 0.0, 0.0, 1.0, 0.0, 0.0, 1.0, 0.0, 0.0, 1.0, -7.13e-09, 0.0, 1.0, 0.0, 0.0, 1.0, 0.0, 0.0, 1.0, 0.0, 0.0, 1.0, 2.103e-08, 0.0, 1.0, -7.13e-09, 0.0, 1.0, 2.103e-08, 0.0, 1.0, 5.206e-09, 0.0, 1.0, -7.13e-09, 0.0, 1.0, -1.541e-08, 0.0, 1.0, -7.13e-09, 0.0, 1.0, 5.206e-09, 0.0, 1.0, 5.206e-09, 0.0, 1.0, -2.853e-09, 0.0, 1.0, -1.541e-08, 0.0, 1.0, -2.853e-09, 0.0, 1.0, 0.0, 0.0, 1.0, -1.541e-08, 0.0, 1.0, 0.0, 0.0, 1.0, -1.541e-08, 0.0, 1.0, 0.0, 0.0, 1.0, 0.0, 0.0, 1.0, 0.0, 0.0, 1.0, 0.0, 0.0, 1.0, 0.0, 0.0, 1.0, 0.0, 0.0, 1.0, 0.0, 0.0, 1.0, 0.0, 0.0, 1.0, 0.0, 0.0, 1.0, 0.0, 0.0, 1.0, 0.0, 0.0, 1.0, 0.0, 0.0, 1.0, 0.0, 0.0, 1.0, 0.0, 0.0, 1.0, 0.0, 0.0, 1.0, 0.0, 0.0, 1.0, 7.13e-09, 0.0, 1.0, 0.0, 0.0, 1.0, 0.0, 0.0, 1.0, 0.0, 0.0, 1.0, -2.103e-08, 0.0, 1.0, 7.13e-09, 0.0, 1.0, -2.103e-08, 0.0, 1.0, -5.206e-09, 0.0, 1.0, 7.13e-09, 0.0, 1.0, 1.541e-08, 0.0, 1.0, 7.13e-09, 0.0, 1.0, -5.206e-09, 0.0, 1.0, -5.206e-09, 0.0, 1.0, 2.853e-09, 0.0, 1.0, 1.541e-08, 0.0, 1.0, 2.853e-09, 0.0, 1.0, 0.0, 0.0, 1.0, 1.541e-08, 0.0, 1.0, 0.0, 0.0, 1.0, 1.541e-08, 0.0, 1.0, 0.0, 0.0, 1.0, 0.0, 0.0, 1.0, 0.0, 0.0, 1.0, 0.0, 0.0, 1.0, 0.0, 0.0, 1.0, 0.0, 0.0, 1.0, 0.0, 0.0, 1.0, 0.0, 0.0, 1.0, 0.0, 0.0, 1.0, 0.0, 0.0, 1.0, 0.0, 0.0, 1.0, 0.0, 0.0, 1.0, 0.0, 0.0, 1.0, -1.632e-07, -6.977e-08, 1.0, -3.446e-08, 0.0, 1.0, 0.0, 0.0, 1.0, -3.446e-08, 0.0, 1.0, -1.37e-07, 0.0, 1.0, 0.0, 0.0, 1.0, -3.446e-08, 0.0, 1.0, -1.459e-07, -4.178e-08, 1.0, -1.37e-07, 0.0, 1.0, -1.459e-07, -4.178e-08, 1.0, -1.189e-07, -4.566e-07, 1.0, -1.37e-07, 0.0, 1.0, -1.459e-07, -4.178e-08, 1.0, -6.518e-08, -4.294e-07, 1.0, -1.189e-07, -4.566e-07, 1.0, -6.518e-08, -4.294e-07, 1.0, -1.218e-07, -4.586e-08, 1.0, -1.189e-07, -4.566e-07, 1.0, -6.518e-08, -4.294e-07, 1.0, -7.276e-08, 0.0, 1.0, -1.218e-07, -4.586e-08, 1.0, -7.276e-08, 0.0, 1.0, 7.951e-08, 0.0, 1.0, -1.218e-07, -4.586e-08, 1.0, -7.276e-08, 0.0, 1.0, 7.455e-08, 0.0, 1.0, 7.951e-08, 0.0, 1.0, 7.455e-08, 0.0, 1.0, -3.511e-07, -3.244e-08, 1.0, 7.951e-08, 0.0, 1.0, 7.455e-08, 0.0, 1.0, -1.704e-07, -7.19e-08, 1.0, -3.511e-07, -3.244e-08, 1.0, -1.704e-07, -7.19e-08, 1.0, 4.311e-07, -3.414e-07, 1.0, -3.511e-07, -3.244e-08, 1.0, -1.704e-07, -7.19e-08, 1.0, 6.046e-07, -3.563e-07, 1.0, 4.311e-07, -3.414e-07, 1.0, 6.046e-07, -3.563e-07, 1.0, 6.852e-08, -8.235e-08, 1.0, 4.311e-07, -3.414e-07, 1.0, 6.046e-07, -3.563e-07, 1.0, 8.158e-08, -6.977e-08, 1.0, 6.852e-08, -8.235e-08, 1.0, 8.158e-08, -6.977e-08, 1.0, 0.0, 0.0, 1.0, 6.852e-08, -8.235e-08, 1.0, 8.158e-08, -6.977e-08, 1.0, 3.446e-08, 0.0, 1.0, 0.0, 0.0, 1.0, 3.446e-08, 0.0, 1.0, 1.37e-07, 0.0, 1.0, 0.0, 0.0, 1.0, 3.446e-08, 0.0, 1.0, 1.459e-07, -4.178e-08, 1.0, 1.37e-07, 0.0, 1.0, 1.459e-07, -4.178e-08, 1.0, -2.592e-07, -4.566e-07, 1.0, 1.37e-07, 0.0, 1.0, 1.459e-07, -4.178e-08, 1.0, -2.675e-07, -4.294e-07, 1.0, -2.592e-07, -4.566e-07, 1.0, -2.675e-07, -4.294e-07, 1.0, -2.589e-07, -4.586e-08, 1.0, -2.592e-07, -4.566e-07, 1.0, -2.675e-07, -4.294e-07, 1.0, -2.359e-07, 0.0, 1.0, -2.589e-07, -4.586e-08, 1.0, -2.359e-07, 0.0, 1.0, 7.951e-08, 0.0, 1.0, -2.589e-07, -4.586e-08, 1.0, -2.359e-07, 0.0, 1.0, 7.455e-08, 0.0, 1.0, 7.951e-08, 0.0, 1.0, 7.455e-08, 0.0, 1.0, 1.513e-08, -3.244e-08, 1.0, 7.951e-08, 0.0, 1.0, 7.455e-08, 0.0, 1.0, 1.723e-08, -7.19e-08, 1.0, 1.513e-08, -3.244e-08, 1.0, 1.723e-08, -7.19e-08, 1.0, 7.016e-08, -3.414e-07, 1.0, 1.513e-08, -3.244e-08, 1.0, 1.723e-08, -7.19e-08, 1.0, 4.945e-08, -3.563e-07, 1.0, 7.016e-08, -3.414e-07, 1.0, 4.945e-08, -3.563e-07, 1.0, -1.37e-07, -8.235e-08, 1.0, 7.016e-08, -3.414e-07, 1.0, 4.945e-08, -3.563e-07, 1.0, -1.632e-07, -6.977e-08, 1.0, -1.37e-07, -8.235e-08, 1.0, -1.632e-07, -6.977e-08, 1.0, 0.0, 0.0, 1.0, -1.37e-07, -8.235e-08, 1.0, 0.3827, 0.9239, 0.0, 0.0, 1.0, 0.0, 0.0, 1.0, 0.0, 0.3827, 0.9239, 0.0, 0.3827, 0.9239, 0.0, 0.0, 1.0, 0.0, 0.3827, 0.9239, 0.0, 0.7071, 0.7071, 0.0, 0.3827, 0.9239, 0.0, 0.3827, 0.9239, 0.0, 0.7071, 0.7071, 0.0, 0.7071, 0.7071, 0.0, 0.9239, 0.3827, 0.0, 0.7071, 0.7071, 0.0, 0.7071, 0.7071, 0.0, 0.9239, 0.3827, 0.0, 0.9239, 0.3827, 0.0, 0.7071, 0.7071, 0.0, 1.0, -2.418e-09, 0.0, 0.9239, 0.3827, 0.0, 0.9239, 0.3827, 0.0, 1.0, -2.418e-09, 0.0, 1.0, 0.0, 0.0, 0.9239, 0.3827, 0.0, 0.9239, -0.3827, 0.0, 1.0, 0.0, 0.0, 1.0, -2.418e-09, 0.0, 0.9239, -0.3827, 0.0, 1.0, -2.418e-09, 0.0, 0.9239, -0.3827, 0.0, 0.7071, -0.7071, 0.0, 0.9239, -0.3827, 0.0, 0.9239, -0.3827, 0.0, 0.7071, -0.7071, 0.0, 0.7071, -0.7071, 0.0, 0.9239, -0.3827, 0.0, 0.7071, -0.7071, 0.0, 0.3827, -0.9239, 0.0, 0.7071, -0.7071, 0.0, 0.7071, -0.7071, 0.0, 0.3827, -0.9239, 0.0, 0.3827, -0.9239, 0.0, 0.3827, -0.9239, 0.0, -2.776e-06, -1.0, 0.0, 0.3827, -0.9239, 0.0, 0.3827, -0.9239, 0.0, 2.795e-06, -1.0, 0.0, -2.776e-06, -1.0, 0.0, 2.795e-06, -1.0, 0.0, -0.3827, -0.9239, 0.0, -2.776e-06, -1.0, 0.0, 2.795e-06, -1.0, 0.0, -0.3827, -0.9239, 0.0, -0.3827, -0.9239, 0.0, -0.3827, -0.9239, 0.0, -0.7071, -0.7071, 0.0, -0.3827, -0.9239, 0.0, -0.3827, -0.9239, 0.0, -0.7071, -0.7071, 0.0, -0.7071, -0.7071, 0.0, -0.9239, -0.3827, 0.0, -0.7071, -0.7071, 0.0, -0.7071, -0.7071, 0.0, -0.9239, -0.3827, 0.0, -0.7071, -0.7071, 0.0, -0.9239, -0.3827, 0.0, -1.0, 2.844e-06, 0.0, -0.9239, -0.3827, 0.0, -0.9239, -0.3827, 0.0, -1.0, 2.844e-06, 0.0, -0.9239, -0.3827, 0.0, -1.0, -2.844e-06, 0.0, -0.9239, 0.3827, 0.0, -1.0, 2.844e-06, 0.0, -1.0, -2.844e-06, 0.0, -0.9239, 0.3827, 0.0, -1.0, -2.844e-06, 0.0, -0.9239, 0.3827, 0.0, -0.7071, 0.7071, 0.0, -0.9239, 0.3827, 0.0, -0.9239, 0.3827, 0.0, -0.7071, 0.7071, 0.0, -0.9239, 0.3827, 0.0, -0.7071, 0.7071, 0.0, -0.3827, 0.9239, 0.0, -0.7071, 0.7071, 0.0, -0.7071, 0.7071, 0.0, -0.3827, 0.9239, 0.0, -0.7071, 0.7071, 0.0, -0.3827, 0.9239, 0.0, 0.0, 1.0, 0.0, -0.3827, 0.9239, 0.0, -0.3827, 0.9239, 0.0, 0.0, 1.0, 0.0, -0.3827, 0.9239, 0.0, 0.0, 1.0, 0.0, 1.019e-05, 1.0, 0.0, -0.7071, 0.7071, 0.0, -1e-05, 1.0, 0.0, 1.019e-05, 1.0, 0.0, -0.7071, 0.7071, 0.0, -0.7071, 0.7071, 0.0, -0.7071, 0.7071, 0.0, -1.0, -1.012e-05, 0.0, -0.7071, 0.7071, 0.0, -0.7071, 0.7071, 0.0, -1.0, 1.015e-05, 0.0, -1.0, -1.012e-05, 0.0, -1.0, 1.015e-05, 0.0, -0.7071, -0.7071, 0.0, -1.0, -1.012e-05, 0.0, -1.0, 1.015e-05, 0.0, -0.7071, -0.7071, 0.0, -0.7071, -0.7071, 0.0, -0.7071, -0.7071, 0.0, 1e-05, -1.0, 0.0, -0.7071, -0.7071, 0.0, -0.7071, -0.7071, 0.0, -1.019e-05, -1.0, 0.0, 1e-05, -1.0, 0.0, -1.019e-05, -1.0, 0.0, 0.7071, -0.7071, 0.0, 1e-05, -1.0, 0.0, -1.019e-05, -1.0, 0.0, 0.7071, -0.7071, 0.0, 0.7071, -0.7071, 0.0, 0.7071, -0.7071, 0.0, 1.0, 1.006e-05, 0.0, 0.7071, -0.7071, 0.0, 0.7071, -0.7071, 0.0, 1.0, -1.004e-05, 0.0, 1.0, 1.006e-05, 0.0, 1.0, -1.004e-05, 0.0, 0.7071, 0.7071, 0.0, 1.0, 1.006e-05, 0.0, 1.0, -1.004e-05, 0.0, 0.7071, 0.7071, 0.0, 0.7071, 0.7071, 0.0, 0.7071, 0.7071, 0.0, -1e-05, 1.0, 0.0, 0.7071, 0.7071, 0.0, 0.7071, 0.7071, 0.0, 1.019e-05, 1.0, 0.0, -1e-05, 1.0, 0.0, -5.317e-08, 0.0, 1.0, 1.032e-07, 0.0, 1.0, 8.355e-08, 0.0, 1.0, -3.11e-08, 0.0, 1.0, 1.032e-07, 0.0, 1.0, -5.317e-08, 0.0, 1.0, -3.11e-08, 0.0, 1.0, 0.0, 0.0, 1.0, 1.032e-07, 0.0, 1.0, 0.0, 0.0, 1.0, 0.0, 0.0, 1.0, -3.11e-08, 0.0, 1.0, 0.0, 0.0, 1.0, 0.0, 0.0, 1.0, 0.0, 0.0, 1.0, -2.841e-07, 0.0, 1.0, 0.0, 0.0, 1.0, 0.0, 0.0, 1.0, -2.841e-07, 0.0, 1.0, -1.099e-07, 0.0, 1.0, 0.0, 0.0, 1.0, 2.31e-07, 0.0, 1.0, -1.099e-07, 0.0, 1.0, -2.841e-07, 0.0, 1.0, 2.31e-07, 0.0, 1.0, 2.837e-07, 0.0, 1.0, -1.099e-07, 0.0, 1.0, 3.11e-08, 0.0, 1.0, 2.837e-07, 0.0, 1.0, 2.31e-07, 0.0, 1.0, 3.11e-08, 0.0, 1.0, 0.0, 0.0, 1.0, 2.837e-07, 0.0, 1.0, 0.0, 0.0, 1.0, 0.0, 0.0, 1.0, 3.11e-08, 0.0, 1.0, 0.0, 0.0, 1.0, 7.058e-08, 0.0, 1.0, 0.0, 0.0, 1.0, -1.33e-07, 0.0, 1.0, 7.058e-08, 0.0, 1.0, 0.0, 0.0, 1.0, -1.33e-07, 0.0, 1.0, 8.355e-08, 0.0, 1.0, 7.058e-08, 0.0, 1.0, -5.317e-08, 0.0, 1.0, 8.355e-08, 0.0, 1.0, -1.33e-07, 0.0, 1.0, -1.008e-05, 1.0, 0.0, 0.7071, 0.7071, 0.0, 1.008e-05, 1.0, 0.0, -1.008e-05, 1.0, 0.0, 0.7071, 0.7071, 0.0, 0.7071, 0.7071, 0.0, 0.7071, 0.7071, 0.0, 1.0, -1.008e-05, 0.0, 0.7071, 0.7071, 0.0, 0.7071, 0.7071, 0.0, 1.0, 1.008e-05, 0.0, 1.0, -1.008e-05, 0.0, 1.0, 1.008e-05, 0.0, 0.7071, -0.7071, 0.0, 1.0, -1.008e-05, 0.0, 1.0, 1.008e-05, 0.0, 0.7071, -0.7071, 0.0, 0.7071, -0.7071, 0.0, 0.7071, -0.7071, 0.0, -1.008e-05, -1.0, 0.0, 0.7071, -0.7071, 0.0, 0.7071, -0.7071, 0.0, 1.008e-05, -1.0, 0.0, -1.008e-05, -1.0, 0.0, 1.008e-05, -1.0, 0.0, -0.7071, -0.7071, 0.0, -1.008e-05, -1.0, 0.0, 1.008e-05, -1.0, 0.0, -0.7071, -0.7071, 0.0, -0.7071, -0.7071, 0.0, -0.7071, -0.7071, 0.0, -1.0, 1.008e-05, 0.0, -0.7071, -0.7071, 0.0, -0.7071, -0.7071, 0.0, -1.0, -1.008e-05, 0.0, -1.0, 1.008e-05, 0.0, -1.0, -1.008e-05, 0.0, -0.7071, 0.7071, 0.0, -1.0, 1.008e-05, 0.0, -1.0, -1.008e-05, 0.0, -0.7071, 0.7071, 0.0, -0.7071, 0.7071, 0.0, -0.7071, 0.7071, 0.0, 1.008e-05, 1.0, 0.0, -0.7071, 0.7071, 0.0, -0.7071, 0.7071, 0.0, -1.008e-05, 1.0, 0.0, 1.008e-05, 1.0, 0.0, 0.0, 0.0, -1.0, 0.0, 0.0, -1.0, 0.0, 0.0, -1.0, 0.0, 0.0, -1.0, 0.0, 0.0, -1.0, 0.0, 0.0, -1.0, 0.0, 0.0, -1.0, 0.0, 0.0, -1.0, 0.0, 0.0, -1.0, 0.0, 0.0, -1.0, 0.0, 0.0, -1.0, 0.0, 0.0, -1.0, 0.0, 0.0, -1.0, 0.0, 0.0, -1.0, 0.0, 0.0, -1.0, 0.0, 0.0, -1.0, 0.0, 0.0, -1.0, 0.0, 0.0, -1.0, 0.0, 0.0, -1.0, 0.0, 0.0, -1.0, 0.0, 0.0, -1.0, 0.0, 0.0, -1.0, 0.0, 0.0, -1.0, 0.0, 0.0, -1.0, 0.0, 0.0, -1.0, 0.0, 0.0, -1.0, 0.0, 0.0, -1.0, 0.0, 0.0, -1.0, 0.0, 0.0, -1.0, 0.0, 0.0, -1.0, 0.0, 0.0, -1.0, 0.0, 0.0, -1.0, 0.0, 0.0, -1.0, 0.0, 0.0, -1.0, 0.0, 0.0, -1.0, 0.0, 0.0, -1.0, 0.0, 0.0, -1.0, 0.0, 0.0, -1.0, 0.0, 0.0, -1.0, 0.0, 0.0, -1.0, 0.0, 0.0, -1.0, 0.0, 0.0, -1.0, 0.0, 0.0, -1.0, 0.0, 0.0, -1.0, 0.0, 0.0, -1.0, 0.0, 0.0, -1.0, 0.0, 0.0, -1.0, 0.0, 0.0, -1.0, -0.3827, -0.9239, 0.0, -0.7071, -0.7071, 0.0, -0.3827, -0.9239, 0.0, -0.3827, -0.9239, 0.0, -0.7071, -0.7071, 0.0, -0.7071, -0.7071, 0.0, -0.9239, -0.3827, 0.0, -0.7071, -0.7071, 0.0, -0.7071, -0.7071, 0.0, -0.9239, -0.3827, 0.0, -0.7071, -0.7071, 0.0, -0.9239, -0.3827, 0.0, -1.0, -4.836e-06, 0.0, -0.9239, -0.3827, 0.0, -0.9239, -0.3827, 0.0, -1.0, -4.836e-06, 0.0, -0.9239, -0.3827, 0.0, -1.0, 4.826e-06, 8.283e-09, -0.9239, 0.3827, 6.821e-09, -1.0, -4.836e-06, 0.0, -1.0, 4.826e-06, 8.283e-09, -0.9239, 0.3827, 6.821e-09, -1.0, 4.826e-06, 8.283e-09, -0.9239, 0.3827, 1.51e-08, -0.9239, 0.3827, 1.51e-08, -0.7071, 0.7071, 0.0, -0.9239, 0.3827, 6.821e-09, -0.9239, 0.3827, 1.51e-08, -0.7071, 0.7071, 0.0, -0.7071, 0.7071, 0.0, -0.3827, 0.9239, 0.0, -0.7071, 0.7071, 0.0, -0.7071, 0.7071, 0.0, -0.3827, 0.9239, 0.0, -0.7071, 0.7071, 0.0, -0.3827, 0.9239, 0.0, -4.913e-06, 1.0, 0.0, -0.3827, 0.9239, 0.0, -0.3827, 0.9239, 0.0, -4.913e-06, 1.0, 0.0, -0.3827, 0.9239, 0.0, 4.923e-06, 1.0, 0.0, 0.3827, 0.9239, 0.0, -4.913e-06, 1.0, 0.0, 4.923e-06, 1.0, 0.0, 0.3827, 0.9239, 0.0, 4.923e-06, 1.0, 0.0, 0.3827, 0.9239, 0.0, 0.3827, 0.9239, 0.0, 0.7071, 0.7071, 0.0, 0.3827, 0.9239, 0.0, 0.3827, 0.9239, 0.0, 0.7071, 0.7071, 0.0, 0.7071, 0.7071, 0.0, 0.9239, 0.3827, 1.007e-08, 0.7071, 0.7071, 0.0, 0.7071, 0.7071, 0.0, 0.9239, 0.3827, 1.007e-08, 0.7071, 0.7071, 0.0, 0.9239, 0.3827, 4.547e-09, 1.0, 4.836e-06, 5.522e-09, 0.9239, 0.3827, 1.007e-08, 0.9239, 0.3827, 4.547e-09, 1.0, 4.836e-06, 5.522e-09, 0.9239, 0.3827, 4.547e-09, 1.0, -4.807e-06, 0.0, 1.0, -4.807e-06, 0.0, 0.9239, -0.3827, 0.0, 1.0, 4.836e-06, 5.522e-09, 1.0, -4.807e-06, 0.0, 0.9239, -0.3827, 0.0, 0.9239, -0.3827, 0.0, 0.9239, -0.3827, 0.0, 0.7071, -0.7071, 0.0, 0.9239, -0.3827, 0.0, 0.9239, -0.3827, 0.0, 0.7071, -0.7071, 0.0, 0.7071, -0.7071, 0.0, 0.3827, -0.9239, 0.0, 0.7071, -0.7071, 0.0, 0.7071, -0.7071, 0.0, 0.3827, -0.9239, 0.0, 0.7071, -0.7071, 0.0, 0.3827, -0.9239, 0.0, 4.913e-06, -1.0, 0.0, 0.3827, -0.9239, 0.0, 0.3827, -0.9239, 0.0, 4.913e-06, -1.0, 0.0, 0.3827, -0.9239, 0.0, -4.923e-06, -1.0, 0.0, -4.923e-06, -1.0, 0.0, -0.3827, -0.9239, 0.0, 4.913e-06, -1.0, 0.0, -4.923e-06, -1.0, 0.0, -0.3827, -0.9239, 0.0, -0.3827, -0.9239, 0.0, 1.062e-08, 0.0, 1.0, 2.485e-08, -3.931e-08, 1.0, -2.364e-08, 0.0, 1.0, 2.695e-07, -5.014e-07, 1.0, 2.485e-08, -3.931e-08, 1.0, 1.062e-08, 0.0, 1.0, 2.695e-07, -5.014e-07, 1.0, 2.628e-07, -5.24e-07, 1.0, 2.485e-08, -3.931e-08, 1.0, 5.197e-08, -3.585e-08, 1.0, 2.628e-07, -5.24e-07, 1.0, 2.695e-07, -5.014e-07, 1.0, 5.197e-08, -3.585e-08, 1.0, 2.027e-08, 0.0, 1.0, 2.628e-07, -5.24e-07, 1.0, 3.612e-09, 0.0, 1.0, 2.027e-08, 0.0, 1.0, 5.197e-08, -3.585e-08, 1.0, 3.612e-09, 0.0, 1.0, 0.0, 0.0, 1.0, 2.027e-08, 0.0, 1.0, 2.308e-08, -6.396e-08, 1.0, 0.0, 0.0, 1.0, 3.612e-09, 0.0, 1.0, 2.308e-08, -6.396e-08, 1.0, -1.651e-08, -7.809e-08, 1.0, 0.0, 0.0, 1.0, -4.358e-07, -4.314e-07, 1.0, -1.651e-08, -7.809e-08, 1.0, 2.308e-08, -6.396e-08, 1.0, -4.358e-07, -4.314e-07, 1.0, -4.519e-07, -4.203e-07, 1.0, -1.651e-08, -7.809e-08, 1.0, 7.91e-08, -6.656e-08, 1.0, -4.519e-07, -4.203e-07, 1.0, -4.358e-07, -4.314e-07, 1.0, 7.91e-08, -6.656e-08, 1.0, 1.179e-07, -2.89e-08, 1.0, -4.519e-07, -4.203e-07, 1.0, -1.762e-08, 0.0, 1.0, 1.179e-07, -2.89e-08, 1.0, 7.91e-08, -6.656e-08, 1.0, -1.762e-08, 0.0, 1.0, -2.364e-08, 0.0, 1.0, 1.179e-07, -2.89e-08, 1.0, 1.062e-08, 0.0, 1.0, -2.364e-08, 0.0, 1.0, -1.762e-08, 0.0, 1.0, 1.062e-08, 0.0, 1.0, 2.485e-08, -3.931e-08, 1.0, -2.364e-08, 0.0, 1.0, 2.695e-07, -5.014e-07, 1.0, 2.485e-08, -3.931e-08, 1.0, 1.062e-08, 0.0, 1.0, 2.695e-07, -5.014e-07, 1.0, 2.628e-07, -5.24e-07, 1.0, 2.485e-08, -3.931e-08, 1.0, 5.822e-09, -3.585e-08, 1.0, 2.628e-07, -5.24e-07, 1.0, 2.695e-07, -5.014e-07, 1.0, 5.822e-09, -3.585e-08, 1.0, -2.027e-08, 0.0, 1.0, 2.628e-07, -5.24e-07, 1.0, -3.612e-09, 0.0, 1.0, -2.027e-08, 0.0, 1.0, 5.822e-09, -3.585e-08, 1.0, -3.612e-09, 0.0, 1.0, 0.0, 0.0, 1.0, -2.027e-08, 0.0, 1.0, -2.308e-08, -6.396e-08, 1.0, 0.0, 0.0, 1.0, -3.612e-09, 0.0, 1.0, -2.308e-08, -6.396e-08, 1.0, -4.478e-08, -7.809e-08, 1.0, 0.0, 0.0, 1.0, -3.581e-07, -4.314e-07, 1.0, -4.478e-08, -7.809e-08, 1.0, -2.308e-08, -6.396e-08, 1.0, -3.581e-07, -4.314e-07, 1.0, -3.512e-07, -4.203e-07, 1.0, -4.478e-08, -7.809e-08, 1.0, 7.91e-08, -6.656e-08, 1.0, -3.512e-07, -4.203e-07, 1.0, -3.581e-07, -4.314e-07, 1.0, 7.91e-08, -6.656e-08, 1.0, 1.179e-07, -2.89e-08, 1.0, -3.512e-07, -4.203e-07, 1.0, -1.762e-08, 0.0, 1.0, 1.179e-07, -2.89e-08, 1.0, 7.91e-08, -6.656e-08, 1.0, -1.762e-08, 0.0, 1.0, -2.364e-08, 0.0, 1.0, 1.179e-07, -2.89e-08, 1.0, 1.062e-08, 0.0, 1.0, -2.364e-08, 0.0, 1.0, -1.762e-08, 0.0, 1.0, -0.3827, 0.9239, 0.0, -0.7071, 0.7071, 0.0, -0.3827, 0.9239, 0.0, -0.3827, 0.9239, 0.0, -0.7071, 0.7071, 0.0, -0.7071, 0.7071, 0.0, -0.7071, 0.7071, 0.0, -0.9239, 0.3827, 0.0, -0.7071, 0.7071, 0.0, -0.7071, 0.7071, 0.0, -0.9239, 0.3827, 0.0, -0.9239, 0.3827, 0.0, -0.9239, 0.3827, 0.0, -1.0, -3.866e-06, 0.0, -0.9239, 0.3827, 0.0, -0.9239, 0.3827, 0.0, -1.0, 3.827e-06, 0.0, -1.0, -3.866e-06, 0.0, -1.0, 3.827e-06, 0.0, -0.9239, -0.3827, 0.0, -1.0, -3.866e-06, 0.0, -1.0, 3.827e-06, 0.0, -0.9239, -0.3827, 0.0, -0.9239, -0.3827, 0.0, -0.9239, -0.3827, 0.0, -0.7071, -0.7071, 0.0, -0.9239, -0.3827, 0.0, -0.9239, -0.3827, 0.0, -0.7071, -0.7071, 0.0, -0.7071, -0.7071, 0.0, -0.7071, -0.7071, 0.0, -0.3827, -0.9239, 0.0, -0.7071, -0.7071, 0.0, -0.7071, -0.7071, 0.0, -0.3827, -0.9239, 0.0, -0.3827, -0.9239, 0.0, -0.3827, -0.9239, 0.0, 3.788e-06, -1.0, 0.0, -0.3827, -0.9239, 0.0, -0.3827, -0.9239, 0.0, -3.788e-06, -1.0, 0.0, 3.788e-06, -1.0, 0.0, -3.788e-06, -1.0, 0.0, 0.3827, -0.9239, 0.0, 3.788e-06, -1.0, 0.0, -3.788e-06, -1.0, 0.0, 0.3827, -0.9239, 0.0, 0.3827, -0.9239, 0.0, 0.3827, -0.9239, 0.0, 0.7071, -0.7071, 0.0, 0.3827, -0.9239, 0.0, 0.3827, -0.9239, 0.0, 0.7071, -0.7071, 0.0, 0.7071, -0.7071, 0.0, 0.7071, -0.7071, 0.0, 0.9239, -0.3827, 0.0, 0.7071, -0.7071, 0.0, 0.7071, -0.7071, 0.0, 0.9239, -0.3827, 0.0, 0.9239, -0.3827, 0.0, 0.9239, -0.3827, 0.0, 1.0, 3.866e-06, 0.0, 0.9239, -0.3827, 0.0, 0.9239, -0.3827, 0.0, 1.0, -3.827e-06, 0.0, 1.0, 3.866e-06, 0.0, 1.0, -3.827e-06, 0.0, 0.9239, 0.3827, 0.0, 1.0, 3.866e-06, 0.0, 1.0, -3.827e-06, 0.0, 0.9239, 0.3827, 0.0, 0.9239, 0.3827, 0.0, 0.9239, 0.3827, 0.0, 0.7071, 0.7071, 0.0, 0.9239, 0.3827, 0.0, 0.9239, 0.3827, 0.0, 0.7071, 0.7071, 0.0, 0.7071, 0.7071, 0.0, 0.7071, 0.7071, 0.0, 0.3827, 0.9239, 0.0, 0.7071, 0.7071, 0.0, 0.7071, 0.7071, 0.0, 0.3827, 0.9239, 0.0, 0.3827, 0.9239, 0.0, 0.3827, 0.9239, 0.0, -3.798e-06, 1.0, 0.0, 0.3827, 0.9239, 0.0, 0.3827, 0.9239, 0.0, 3.769e-06, 1.0, 0.0, -3.798e-06, 1.0, 0.0, 3.769e-06, 1.0, 0.0, -0.3827, 0.9239, 0.0, -3.798e-06, 1.0, 0.0, 3.769e-06, 1.0, 0.0, -0.3827, 0.9239, 0.0, -0.3827, 0.9239, 0.0, -2.994e-08, 6.9e-08, -1.0, 3.144e-07, 3.177e-07, -1.0, -7.556e-08, 3.13e-08, -1.0, -2.994e-08, 6.9e-08, -1.0, 2.988e-07, 3.322e-07, -1.0, 3.144e-07, 3.177e-07, -1.0, 2.988e-07, 3.322e-07, -1.0, 1.16e-08, 7.884e-08, -1.0, 3.144e-07, 3.177e-07, -1.0, 2.988e-07, 3.322e-07, -1.0, -2.778e-08, 6.706e-08, -1.0, 1.16e-08, 7.884e-08, -1.0, -2.778e-08, 6.706e-08, -1.0, 0.0, 0.0, -1.0, 1.16e-08, 7.884e-08, -1.0, -2.778e-08, 6.706e-08, -1.0, 0.0, 0.0, -1.0, 0.0, 0.0, -1.0, 0.0, 0.0, -1.0, 0.0, 0.0, -1.0, 0.0, 0.0, -1.0, 0.0, 0.0, -1.0, -3.346e-08, 4.049e-08, -1.0, 0.0, 0.0, -1.0, -3.346e-08, 4.049e-08, -1.0, -2.117e-07, 4.278e-07, -1.0, 0.0, 0.0, -1.0, -3.346e-08, 4.049e-08, -1.0, -2.209e-07, 4.016e-07, -1.0, -2.117e-07, 4.278e-07, -1.0, -2.209e-07, 4.016e-07, -1.0, -1.327e-08, 4.437e-08, -1.0, -2.117e-07, 4.278e-07, -1.0, -2.209e-07, 4.016e-07, -1.0, -2.296e-14, 0.0, -1.0, -1.327e-08, 4.437e-08, -1.0, -2.296e-14, 0.0, -1.0, 7.704e-15, 0.0, -1.0, -1.327e-08, 4.437e-08, -1.0, -2.296e-14, 0.0, -1.0, 1.066e-14, 0.0, -1.0, 7.704e-15, 0.0, -1.0, 1.066e-14, 0.0, -1.0, -7.556e-08, 3.13e-08, -1.0, 7.704e-15, 0.0, -1.0, 1.066e-14, 0.0, -1.0, -2.994e-08, 6.9e-08, -1.0, -7.556e-08, 3.13e-08, -1.0, -2.994e-08, 6.9e-08, -1.0, 3.144e-07, 3.177e-07, -1.0, -7.556e-08, 3.13e-08, -1.0, -2.994e-08, 6.9e-08, -1.0, 2.988e-07, 3.322e-07, -1.0, 3.144e-07, 3.177e-07, -1.0, 2.988e-07, 3.322e-07, -1.0, 1.16e-08, 7.884e-08, -1.0, 3.144e-07, 3.177e-07, -1.0, 2.988e-07, 3.322e-07, -1.0, -2.778e-08, 6.706e-08, -1.0, 1.16e-08, 7.884e-08, -1.0, -2.778e-08, 6.706e-08, -1.0, 0.0, 0.0, -1.0, 1.16e-08, 7.884e-08, -1.0, -2.778e-08, 6.706e-08, -1.0, 0.0, 0.0, -1.0, 0.0, 0.0, -1.0, 0.0, 0.0, -1.0, 0.0, 0.0, -1.0, 0.0, 0.0, -1.0, 0.0, 0.0, -1.0, -3.346e-08, 4.049e-08, -1.0, 0.0, 0.0, -1.0, -3.346e-08, 4.049e-08, -1.0, -2.117e-07, 4.278e-07, -1.0, 0.0, 0.0, -1.0, -3.346e-08, 4.049e-08, -1.0, -2.209e-07, 4.016e-07, -1.0, -2.117e-07, 4.278e-07, -1.0, -2.209e-07, 4.016e-07, -1.0, -1.327e-08, 4.437e-08, -1.0, -2.117e-07, 4.278e-07, -1.0, -2.209e-07, 4.016e-07, -1.0, -2.296e-14, 0.0, -1.0, -1.327e-08, 4.437e-08, -1.0, -2.296e-14, 0.0, -1.0, 7.704e-15, 0.0, -1.0, -1.327e-08, 4.437e-08, -1.0, -2.296e-14, 0.0, -1.0, 1.066e-14, 0.0, -1.0, 7.704e-15, 0.0, -1.0, 1.066e-14, 0.0, -1.0, -7.556e-08, 3.13e-08, -1.0, 7.704e-15, 0.0, -1.0, 1.066e-14, 0.0, -1.0, -2.994e-08, 6.9e-08, -1.0, -7.556e-08, 3.13e-08, -1.0, 0.3827, 0.9239, 0.0, 0.7071, 0.7071, 0.0, 0.3827, 0.9239, 0.0, 0.3827, 0.9239, 0.0, 0.7071, 0.7071, 0.0, 0.7071, 0.7071, 0.0, 0.7071, 0.7071, 0.0, 0.9239, 0.3827, 0.0, 0.7071, 0.7071, 0.0, 0.7071, 0.7071, 0.0, 0.9239, 0.3827, 0.0, 0.9239, 0.3827, 0.0, 0.9239, 0.3827, 0.0, 1.0, -4.36e-06, 0.0, 0.9239, 0.3827, 0.0, 0.9239, 0.3827, 0.0, 1.0, 4.341e-06, 0.0, 1.0, -4.36e-06, 0.0, 1.0, 4.341e-06, 0.0, 0.9239, -0.3827, 0.0, 1.0, -4.36e-06, 0.0, 1.0, 4.341e-06, 0.0, 0.9239, -0.3827, 0.0, 0.9239, -0.3827, 0.0, 0.9239, -0.3827, 0.0, 0.7071, -0.7071, 0.0, 0.9239, -0.3827, 0.0, 0.9239, -0.3827, 0.0, 0.7071, -0.7071, 0.0, 0.7071, -0.7071, 0.0, 0.7071, -0.7071, 0.0, 0.3827, -0.9239, 0.0, 0.7071, -0.7071, 0.0, 0.7071, -0.7071, 0.0, 0.3827, -0.9239, 0.0, 0.3827, -0.9239, 0.0, 0.3827, -0.9239, 0.0, -4.331e-06, -1.0, 0.0, 0.3827, -0.9239, 0.0, 0.3827, -0.9239, 0.0, 4.37e-06, -1.0, 0.0, -4.331e-06, -1.0, 0.0, 4.37e-06, -1.0, 0.0, -0.3827, -0.9239, 0.0, -4.331e-06, -1.0, 0.0, 4.37e-06, -1.0, 0.0, -0.3827, -0.9239, 0.0, -0.3827, -0.9239, 0.0, -0.3827, -0.9239, 0.0, -0.7071, -0.7071, 0.0, -0.3827, -0.9239, 0.0, -0.3827, -0.9239, 0.0, -0.7071, -0.7071, 0.0, -0.7071, -0.7071, 0.0, -0.7071, -0.7071, 0.0, -0.9239, -0.3827, 0.0, -0.7071, -0.7071, 0.0, -0.7071, -0.7071, 0.0, -0.9239, -0.3827, 0.0, -0.9239, -0.3827, 0.0, -0.9239, -0.3827, 0.0, -1.0, 4.341e-06, 0.0, -0.9239, -0.3827, 0.0, -0.9239, -0.3827, 0.0, -1.0, -4.341e-06, 0.0, -1.0, 4.341e-06, 0.0, -1.0, -4.341e-06, 0.0, -0.9239, 0.3827, 0.0, -1.0, 4.341e-06, 0.0, -1.0, -4.341e-06, 0.0, -0.9239, 0.3827, 0.0, -0.9239, 0.3827, 0.0, -0.9239, 0.3827, 0.0, -0.7071, 0.7071, 0.0, -0.9239, 0.3827, 0.0, -0.9239, 0.3827, 0.0, -0.7071, 0.7071, 0.0, -0.7071, 0.7071, 0.0, -0.7071, 0.7071, 0.0, -0.3827, 0.9239, 0.0, -0.7071, 0.7071, 0.0, -0.7071, 0.7071, 0.0, -0.3827, 0.9239, 0.0, -0.3827, 0.9239, 0.0, -0.3827, 0.9239, 0.0, 4.128e-06, 1.0, 0.0, -0.3827, 0.9239, 0.0, -0.3827, 0.9239, 0.0, -4.554e-06, 1.0, 0.0, 4.128e-06, 1.0, 0.0, -4.554e-06, 1.0, 0.0, 0.3827, 0.9239, 0.0, 4.128e-06, 1.0, 0.0, -4.554e-06, 1.0, 0.0, 0.3827, 0.9239, 0.0, 0.3827, 0.9239, 0.0])] * 3)])
me_trainwheel001_physics = bpy.data.meshes.new('trainwheel001_physics')
me_trainwheel001_physics.from_pydata([(11.67, -11.67, 9.0), (16.5, 1e-06, 1.5), (16.5, 1e-06, 9.0), (11.67, -11.67, 1.5), (1e-06, -16.5, 1.5), (-11.67, -11.67, 1.5), (-16.5, -1e-06, 1.5), (-16.5, -1e-06, 9.0), (-11.67, -11.67, 9.0), (-11.67, 11.67, 9.0), (-1e-06, 16.5, 9.0), (1e-06, -16.5, 9.0), (-1e-06, 16.5, 1.5), (-11.67, 11.67, 1.5), (11.67, 11.67, 1.5), (11.67, 11.67, 9.0), (-12.73, -12.73, -1e-06), (-18.0, -1e-06, 0.0), (1e-06, -18.0, -1e-06), (-12.73, 12.73, 1e-06), (-1e-06, 18.0, 1e-06), (18.0, 1e-06, 0.0), (12.73, -12.73, -1e-06), (12.73, 12.73, 1e-06), (-18.0, -1e-06, 1.5), (-12.73, 12.73, 1.5), (-1e-06, 18.0, 1.5), (18.0, 1e-06, 1.5), (12.73, 12.73, 1.5), (-12.73, -12.73, 1.5), (1e-06, -18.0, 1.5), (12.73, -12.73, 1.5)], [], [(0, 1, 2), (0, 3, 1), (4, 5, 6), (4, 6, 3), (3, 6, 1), (0, 4, 3), (0, 7, 8), (0, 9, 7), (0, 10, 9), (5, 8, 6), (6, 8, 7), (8, 11, 0), (8, 4, 11), (5, 4, 8), (9, 10, 12), (9, 12, 13), (13, 6, 7), (13, 7, 9), (14, 1, 12), (12, 1, 13), (13, 1, 6), (15, 1, 14), (15, 14, 12), (2, 10, 0), (11, 4, 0), (15, 2, 1), (10, 15, 12), (15, 10, 2), (16, 17, 18), (18, 17, 19), (18, 19, 20), (18, 20, 21), (18, 21, 22), (21, 20, 23), (19, 17, 24), (17, 16, 24), (25, 26, 20), (25, 20, 19), (25, 19, 24), (24, 26, 25), (23, 20, 26), (27, 23, 28), (27, 21, 23), (21, 27, 22), (16, 29, 24), (16, 30, 29), (29, 30, 24), (30, 22, 31), (30, 18, 22), (22, 27, 31), (26, 24, 28), (24, 31, 28), (31, 27, 28), (28, 23, 26), (16, 18, 30), (24, 30, 31)])
me_trainwheel001_physics.polygons.foreach_set('use_smooth', [True] * 56)
_uv = me_trainwheel001_physics.uv_layers.new(name='UVMap')
_uv.uv.foreach_set('vector', [0.0, 0.0, 0.0, 0.0, 0.0, 0.0, 0.0, 0.0, 0.0, 0.0, 0.0, 0.0, 0.0, 0.0, 0.0, 0.0, 0.0, 0.0, 0.0, 0.0, 0.0, 0.0, 0.0, 0.0, 0.0, 0.0, 0.0, 0.0, 0.0, 0.0, 0.0, 0.0, 0.0, 0.0, 0.0, 0.0, 0.0, 0.0, 0.0, 0.0, 0.0, 0.0, 0.0, 0.0, 0.0, 0.0, 0.0, 0.0, 0.0, 0.0, 0.0, 0.0, 0.0, 0.0, 0.0, 0.0, 0.0, 0.0, 0.0, 0.0, 0.0, 0.0, 0.0, 0.0, 0.0, 0.0, 0.0, 0.0, 0.0, 0.0, 0.0, 0.0, 0.0, 0.0, 0.0, 0.0, 0.0, 0.0, 0.0, 0.0, 0.0, 0.0, 0.0, 0.0, 0.0, 0.0, 0.0, 0.0, 0.0, 0.0, 0.0, 0.0, 0.0, 0.0, 0.0, 0.0, 0.0, 0.0, 0.0, 0.0, 0.0, 0.0, 0.0, 0.0, 0.0, 0.0, 0.0, 0.0, 0.0, 0.0, 0.0, 0.0, 0.0, 0.0, 0.0, 0.0, 0.0, 0.0, 0.0, 0.0, 0.0, 0.0, 0.0, 0.0, 0.0, 0.0, 0.0, 0.0, 0.0, 0.0, 0.0, 0.0, 0.0, 0.0, 0.0, 0.0, 0.0, 0.0, 0.0, 0.0, 0.0, 0.0, 0.0, 0.0, 0.0, 0.0, 0.0, 0.0, 0.0, 0.0, 0.0, 0.0, 0.0, 0.0, 0.0, 0.0, 0.0, 0.0, 0.0, 0.0, 0.0, 0.0, 0.0, 0.0, 0.0, 0.0, 0.0, 0.0, 0.0, 0.0, 0.0, 0.0, 0.0, 0.0, 0.0, 0.0, 0.0, 0.0, 0.0, 0.0, 0.0, 0.0, 0.0, 0.0, 0.0, 0.0, 0.0, 0.0, 0.0, 0.0, 0.0, 0.0, 0.0, 0.0, 0.0, 0.0, 0.0, 0.0, 0.0, 0.0, 0.0, 0.0, 0.0, 0.0, 0.0, 0.0, 0.0, 0.0, 0.0, 0.0, 0.0, 0.0, 0.0, 0.0, 0.0, 0.0, 0.0, 0.0, 0.0, 0.0, 0.0, 0.0, 0.0, 0.0, 0.0, 0.0, 0.0, 0.0, 0.0, 0.0, 0.0, 0.0, 0.0, 0.0, 0.0, 0.0, 0.0, 0.0, 0.0, 0.0, 0.0, 0.0, 0.0, 0.0, 0.0, 0.0, 0.0, 0.0, 0.0, 0.0, 0.0, 0.0, 0.0, 0.0, 0.0, 0.0, 0.0, 0.0, 0.0, 0.0, 0.0, 0.0, 0.0, 0.0, 0.0, 0.0, 0.0, 0.0, 0.0, 0.0, 0.0, 0.0, 0.0, 0.0, 0.0, 0.0, 0.0, 0.0, 0.0, 0.0, 0.0, 0.0, 0.0, 0.0, 0.0, 0.0, 0.0, 0.0, 0.0, 0.0, 0.0, 0.0, 0.0, 0.0, 0.0, 0.0, 0.0, 0.0, 0.0, 0.0, 0.0, 0.0, 0.0, 0.0, 0.0, 0.0, 0.0, 0.0, 0.0, 0.0, 0.0, 0.0, 0.0, 0.0, 0.0, 0.0, 0.0, 0.0, 0.0, 0.0, 0.0, 0.0, 0.0, 0.0, 0.0, 0.0, 0.0, 0.0, 0.0, 0.0, 0.0, 0.0, 0.0, 0.0, 0.0, 0.0])
me_trainwheel001_physics.materials.append(mat_phy)
me_trainwheel001_physics.use_remesh_fix_poles = True
me_trainwheel001_physics.use_remesh_preserve_attributes = False
me_trainwheel001_physics.update()
me_trainwheel001_physics.normals_split_custom_set([tuple(v) for v in zip(*[iter([0.1684, -0.9712, 0.1684, -1.891e-05, 0.957, 0.29, -4.44e-05, -0.9103, 0.4139, 0.1684, -0.9712, 0.1684, 0.1797, 0.9672, 0.1793, -1.891e-05, 0.957, 0.29, 0.6726, 0.74, -1.526e-05, 0.5944, 0.5416, -0.5944, 0.03061, 0.9747, -0.2216, 0.6726, 0.74, -1.526e-05, 0.03061, 0.9747, -0.2216, 0.1797, 0.9672, 0.1793, 0.1797, 0.9672, 0.1793, 0.03061, 0.9747, -0.2216, -1.891e-05, 0.957, 0.29, 0.1684, -0.9712, 0.1684, 0.6726, 0.74, -1.526e-05, 0.1797, 0.9672, 0.1793, 0.1684, -0.9712, 0.1684, -0.0512, -0.9274, -0.3705, 0.4757, -0.7399, -0.4756, 0.1684, -0.9712, 0.1684, -0.2595, -0.9456, -0.1965, -0.0512, -0.9274, -0.3705, 0.1684, -0.9712, 0.1684, -0.2216, -0.9751, -3.225e-05, -0.2595, -0.9456, -0.1965, 0.5944, 0.5416, -0.5944, 0.4757, -0.7399, -0.4756, 0.03061, 0.9747, -0.2216, 0.03061, 0.9747, -0.2216, 0.4757, -0.7399, -0.4756, -0.0512, -0.9274, -0.3705, 0.4757, -0.7399, -0.4756, 0.8406, -0.5417, -8.497e-05, 0.1684, -0.9712, 0.1684, 0.4757, -0.7399, -0.4756, 0.6726, 0.74, -1.526e-05, 0.8406, -0.5417, -8.497e-05, 0.5944, 0.5416, -0.5944, 0.6726, 0.74, -1.526e-05, 0.4757, -0.7399, -0.4756, -0.2595, -0.9456, -0.1965, -0.2216, -0.9751, -3.225e-05, -0.6727, 0.74, 1.937e-06, -0.2595, -0.9456, -0.1965, -0.6727, 0.74, 1.937e-06, -0.2258, 0.9275, -0.2981, -0.2258, 0.9275, -0.2981, 0.03061, 0.9747, -0.2216, -0.0512, -0.9274, -0.3705, -0.2258, 0.9275, -0.2981, -0.0512, -0.9274, -0.3705, -0.2595, -0.9456, -0.1965, -0.5944, 0.5417, 0.5944, -1.891e-05, 0.957, 0.29, -0.6727, 0.74, 1.937e-06, -0.6727, 0.74, 1.937e-06, -1.891e-05, 0.957, 0.29, -0.2258, 0.9275, -0.2981, -0.2258, 0.9275, -0.2981, -1.891e-05, 0.957, 0.29, 0.03061, 0.9747, -0.2216, -0.673, -0.3067, 0.6731, -1.891e-05, 0.957, 0.29, -0.5944, 0.5417, 0.5944, -0.673, -0.3067, 0.6731, -0.5944, 0.5417, 0.5944, -0.6727, 0.74, 1.937e-06, -4.44e-05, -0.9103, 0.4139, -0.2216, -0.9751, -3.225e-05, 0.1684, -0.9712, 0.1684, 0.8406, -0.5417, -8.497e-05, 0.6726, 0.74, -1.526e-05, 0.1684, -0.9712, 0.1684, -0.673, -0.3067, 0.6731, -4.44e-05, -0.9103, 0.4139, -1.891e-05, 0.957, 0.29, -0.2216, -0.9751, -3.225e-05, -0.673, -0.3067, 0.6731, -0.6727, 0.74, 1.937e-06, -0.673, -0.3067, 0.6731, -0.2216, -0.9751, -3.225e-05, -4.44e-05, -0.9103, 0.4139, 0.3497, 0.8692, -0.3497, -9.179e-06, 0.9966, -0.08299, 0.02248, 0.9997, 1.657e-05, 0.02248, 0.9997, 1.657e-05, -9.179e-06, 0.9966, -0.08299, -0.04456, 0.9973, -0.05873, 0.02248, 0.9997, 1.657e-05, -0.04456, 0.9973, -0.05873, -0.04614, 0.9989, -0.006374, 0.02248, 0.9997, 1.657e-05, -0.04614, 0.9989, -0.006374, -3.827e-05, 0.9991, 0.04157, 0.02248, 0.9997, 1.657e-05, -3.827e-05, 0.9991, 0.04157, 0.3497, 0.8691, 0.3498, -3.827e-05, 0.9991, 0.04157, -0.04614, 0.9989, -0.006374, -0.3497, 0.8691, 0.3498, -0.04456, 0.9973, -0.05873, -9.179e-06, 0.9966, -0.08299, 9.414e-05, -0.999, -0.04486, -9.179e-06, 0.9966, -0.08299, 0.3497, 0.8692, -0.3497, 9.414e-05, -0.999, -0.04486, -0.3154, -0.9184, -0.239, -0.124, -0.9921, 0.01713, -0.04614, 0.9989, -0.006374, -0.3154, -0.9184, -0.239, -0.04614, 0.9989, -0.006374, -0.04456, 0.9973, -0.05873, -0.3154, -0.9184, -0.239, -0.04456, 0.9973, -0.05873, 9.414e-05, -0.999, -0.04486, 9.414e-05, -0.999, -0.04486, -0.124, -0.9921, 0.01713, -0.3154, -0.9184, -0.239, -0.3497, 0.8691, 0.3498, -0.04614, 0.9989, -0.006374, -0.124, -0.9921, 0.01713, -1.547e-05, -0.8691, 0.4946, -0.3497, 0.8691, 0.3498, -0.02175, -0.9995, 0.02168, -1.547e-05, -0.8691, 0.4946, -3.827e-05, 0.9991, 0.04157, -0.3497, 0.8691, 0.3498, -3.827e-05, 0.9991, 0.04157, -1.547e-05, -0.8691, 0.4946, 0.3497, 0.8691, 0.3498, 0.3497, 0.8692, -0.3497, 0.1935, -0.9618, -0.1935, 9.414e-05, -0.999, -0.04486, 0.3497, 0.8692, -0.3497, 0.1644, -0.9864, -3.308e-06, 0.1935, -0.9618, -0.1935, 0.1935, -0.9618, -0.1935, 0.1644, -0.9864, -3.308e-06, 9.414e-05, -0.999, -0.04486, 0.1644, -0.9864, -3.308e-06, 0.3497, 0.8691, 0.3498, 0.02176, -0.9995, 0.02175, 0.1644, -0.9864, -3.308e-06, 0.02248, 0.9997, 1.657e-05, 0.3497, 0.8691, 0.3498, 0.3497, 0.8691, 0.3498, -1.547e-05, -0.8691, 0.4946, 0.02176, -0.9995, 0.02175, -0.124, -0.9921, 0.01713, 9.414e-05, -0.999, -0.04486, -0.02175, -0.9995, 0.02168, 9.414e-05, -0.999, -0.04486, 0.02176, -0.9995, 0.02175, -0.02175, -0.9995, 0.02168, 0.02176, -0.9995, 0.02175, -1.547e-05, -0.8691, 0.4946, -0.02175, -0.9995, 0.02168, -0.02175, -0.9995, 0.02168, -0.3497, 0.8691, 0.3498, -0.124, -0.9921, 0.01713, 0.3497, 0.8692, -0.3497, 0.02248, 0.9997, 1.657e-05, 0.1644, -0.9864, -3.308e-06, 9.414e-05, -0.999, -0.04486, 0.1644, -0.9864, -3.308e-06, 0.02176, -0.9995, 0.02175])] * 3)])
arm_trainwheel001_qc_skeleton = bpy.data.armatures.new('trainwheel001.qc_skeleton')  # bones are not reproduced

# ---- objects
ob_trainwheel001_qc_skeleton = bpy.data.objects.new('trainwheel001.qc_skeleton', arm_trainwheel001_qc_skeleton)
ob_trainwheel001_reference = bpy.data.objects.new('trainwheel001_reference', me_trainwheel001_reference)
ob_trainwheel001_physics = bpy.data.objects.new('trainwheel001_physics', me_trainwheel001_physics)

# ---- transforms, parenting, visibility, modifiers, constraints
ob_trainwheel001_qc_skeleton.location = (0.0, 0.0, 0.0)
ob_trainwheel001_qc_skeleton.show_in_front = True
ob_trainwheel001_reference.parent = ob_trainwheel001_qc_skeleton
ob_trainwheel001_reference.location = (0.0, 0.0, 0.0)
_vg = ob_trainwheel001_reference.vertex_groups.new(name='static_prop')
_vg.add([0, 1, 2, 3, 4, 5, 6, 7, 8, 9, 10, 11, 12, 13, 14, 15, 16, 17, 18, 19, 20, 21, 22, 23, 24, 25, 26, 27, 28, 29, 30, 31, 32, 33, 34, 35, 36, 37, 38, 39, 40, 41, 42, 43, 44, 45, 46, 47, 48, 49, 50, 51, 52, 53, 54, 55, 56, 57, 58, 59, 60, 61, 62, 63, 64, 65, 66, 67, 68, 69, 70, 71, 72, 73, 74, 75, 76, 77, 78, 79, 80, 81, 82, 83, 84, 85, 86, 87, 88, 89, 90, 91, 92, 93, 94, 95, 96, 97, 98, 99, 100, 101, 102, 103, 104, 105, 106, 107, 108, 109, 110, 111, 112, 113, 114, 115, 116, 117, 118, 119, 120, 121, 122, 123, 124, 125, 126, 127, 128, 129, 130, 131, 132, 133, 134, 135, 136, 137, 138, 139, 140, 141, 142, 143, 144, 145, 146, 147, 148, 149, 150, 151, 152, 153, 154, 155, 156, 157, 158, 159, 160, 161, 162, 163, 164, 165, 166, 167, 168, 169, 170, 171, 172, 173, 174, 175], 1.0, 'REPLACE')
_m = ob_trainwheel001_reference.modifiers.new('Armature', 'ARMATURE')
_m.object = ob_trainwheel001_qc_skeleton
ob_trainwheel001_physics.parent = ob_trainwheel001_qc_skeleton
ob_trainwheel001_physics.location = (0.0, 0.0, 0.0)
ob_trainwheel001_physics.display_type = 'SOLID'
ob_trainwheel001_physics.show_wire = True
_vg = ob_trainwheel001_physics.vertex_groups.new(name='static_prop')
_vg.add([0, 1, 2, 3, 4, 5, 6, 7, 8, 9, 10, 11, 12, 13, 14, 15, 16, 17, 18, 19, 20, 21, 22, 23, 24, 25, 26, 27, 28, 29, 30, 31], 1.0, 'REPLACE')
_m = ob_trainwheel001_physics.modifiers.new('Armature', 'ARMATURE')
_m.object = ob_trainwheel001_qc_skeleton

# ---- collection membership
scene.collection.objects.link(ob_trainwheel001_qc_skeleton)
scene.collection.objects.link(ob_trainwheel001_reference)
scene.collection.objects.link(ob_trainwheel001_physics)
col_trainwheel001.objects.link(ob_trainwheel001_qc_skeleton)
col_trainwheel001.objects.link(ob_trainwheel001_reference)
col_trainwheel001.objects.link(ob_trainwheel001_physics)

# ---- scene / render settings (as saved in the file)
scene.frame_start = 1; scene.frame_end = 250; scene.frame_set(0)
scene.render.engine = 'BLENDER_EEVEE_NEXT'
scene.cycles.use_denoising = False
scene.cycles.samples = 128
scene.cycles.sampling_pattern = 'TABULATED_SOBOL'
scene.cycles.use_adaptive_sampling = False
scene.cycles.use_light_tree = False
scene.view_settings.view_transform = 'Filmic'
bpy.context.view_layer.update()

# ---- added for rendering (the .blend has no active camera and no usable light): camera, sun + grey world if the file has none
cam_auto = bpy.data.cameras.new('AutoCamera')
cam_auto.lens = 50.0
cam_auto.sensor_width = 36.0
cam_auto.clip_end = 1000.0
ob_auto_camera = bpy.data.objects.new('AutoCamera', cam_auto)
scene.collection.objects.link(ob_auto_camera)
ob_auto_camera.location = (47.8351, -57.4021, 42.7681)
ob_auto_camera.rotation_euler = (1.09748, -7.21219e-08, 0.694738)
scene.camera = ob_auto_camera
light_auto_sun = bpy.data.lights.new('AutoSun', 'SUN')
light_auto_sun.energy = 3.0
light_auto_sun.angle = 0.0523599
ob_auto_sun = bpy.data.objects.new('AutoSun', light_auto_sun)
scene.collection.objects.link(ob_auto_sun)
ob_auto_sun.rotation_euler = (0.872665, 0.174533, 0.523599)
if scene.world is None:
    world_auto = bpy.data.worlds.new('AutoWorld')
    world_auto.color = (0.3, 0.3, 0.3)
    scene.world = world_auto
bpy.context.view_layer.update()
